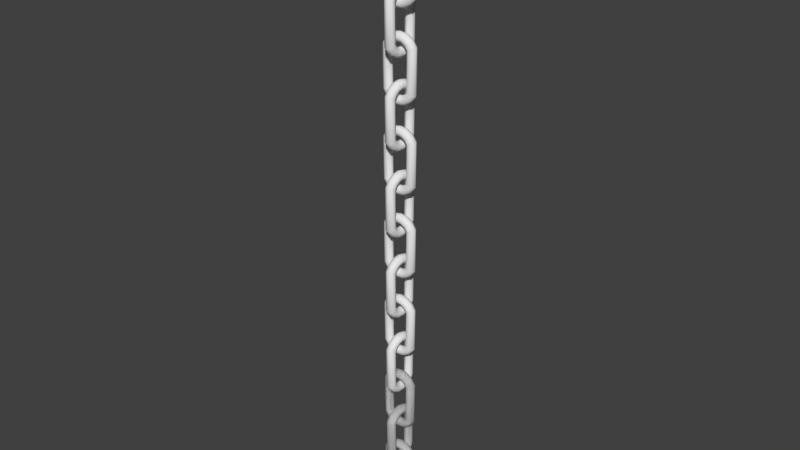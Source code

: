 # Source: Chain.blend  (saved by Blender 2.79.0; exported with 4.5.12 LTS)
import bpy
from mathutils import Matrix  # noqa: F401  (used for matrix-valued properties, if any)

bpy.ops.wm.read_factory_settings(use_empty=True)
scene = bpy.context.scene
scene.name = 'Scene'

# ---- collections
col_collection_1 = bpy.data.collections.new('Collection 1'); scene.collection.children.link(col_collection_1)

# ---- world
world_world = bpy.data.worlds.new('World'); scene.world = world_world
world_world.color = (0.05088, 0.05088, 0.05088)
world_world.use_sun_shadow = False
world_world.sun_shadow_jitter_overblur = 0.0
world_world.cycles.sampling_method = 'MANUAL'

# ---- meshes
me_circle_017 = bpy.data.meshes.new('Circle.017')
me_circle_017.from_pydata([(0.1386, 0.05, -0.2074), (0.1059, 0.03536, -0.1939), (0.09239, -2.186e-09, -0.1883), (0.1059, -0.03536, -0.1939), (0.1386, -0.05, -0.2074), (0.1712, -0.03536, -0.2209), (0.1848, 5.962e-10, -0.2265), (0.1712, 0.03536, -0.2209), (0.1061, 0.05, -0.2561), (0.08107, 0.03536, -0.2311), (0.07071, -2.186e-09, -0.2207), (0.08107, -0.03536, -0.2311), (0.1061, -0.05, -0.2561), (0.1311, -0.03536, -0.2811), (0.1414, 5.962e-10, -0.2914), (0.1311, 0.03536, -0.2811), (0.0574, 0.05, -0.2886), (0.04387, 0.03536, -0.2559), (0.03827, -2.186e-09, -0.2424), (0.04387, -0.03536, -0.2559), (0.0574, -0.05, -0.2886), (0.07093, -0.03536, -0.3212), (0.07654, 5.962e-10, -0.3348), (0.07093, 0.03536, -0.3212), (-6.557e-09, 0.05, -0.3), (-5.011e-09, 0.03536, -0.2646), (-4.371e-09, -2.186e-09, -0.25), (-5.011e-09, -0.03536, -0.2646), (-6.557e-09, -0.05, -0.3), (-8.102e-09, -0.03536, -0.3354), (-8.742e-09, 5.962e-10, -0.35), (-8.102e-09, 0.03536, -0.3354), (-0.0574, 0.05, -0.2886), (-0.04387, 0.03536, -0.2559), (-0.03827, -2.186e-09, -0.2424), (-0.04387, -0.03536, -0.2559), (-0.0574, -0.05, -0.2886), (-0.07093, -0.03536, -0.3212), (-0.07654, 5.962e-10, -0.3348), (-0.07093, 0.03536, -0.3212), (-0.1061, 0.05, -0.2561), (-0.08107, 0.03536, -0.2311), (-0.07071, -2.186e-09, -0.2207), (-0.08107, -0.03536, -0.2311), (-0.1061, -0.05, -0.2561), (-0.1311, -0.03536, -0.2811), (-0.1414, 5.962e-10, -0.2914), (-0.1311, 0.03536, -0.2811), (-0.1386, 0.05, -0.2074), (-0.1059, 0.03536, -0.1939), (-0.09239, -2.186e-09, -0.1883), (-0.1059, -0.03536, -0.1939), (-0.1386, -0.05, -0.2074), (-0.1712, -0.03536, -0.2209), (-0.1848, 5.962e-10, -0.2265), (-0.1712, 0.03536, -0.2209), (-0.1386, 0.05, 0.2074), (-0.1059, 0.03536, 0.1939), (-0.09239, -2.186e-09, 0.1883), (-0.1059, -0.03536, 0.1939), (-0.1386, -0.05, 0.2074), (-0.1712, -0.03536, 0.2209), (-0.1848, 5.962e-10, 0.2265), (-0.1712, 0.03536, 0.2209), (-0.1061, 0.05, 0.2561), (-0.08107, 0.03536, 0.2311), (-0.07071, -2.186e-09, 0.2207), (-0.08107, -0.03536, 0.2311), (-0.1061, -0.05, 0.2561), (-0.1311, -0.03536, 0.2811), (-0.1414, 5.962e-10, 0.2914), (-0.1311, 0.03536, 0.2811), (-0.0574, 0.05, 0.2886), (-0.04387, 0.03536, 0.2559), (-0.03827, -2.186e-09, 0.2424), (-0.04387, -0.03536, 0.2559), (-0.0574, -0.05, 0.2886), (-0.07093, -0.03536, 0.3212), (-0.07654, 5.962e-10, 0.3348), (-0.07093, 0.03536, 0.3212), (1.789e-09, 0.05, 0.3), (1.367e-09, 0.03536, 0.2646), (1.192e-09, -2.186e-09, 0.25), (1.367e-09, -0.03536, 0.2646), (1.789e-09, -0.05, 0.3), (2.21e-09, -0.03536, 0.3354), (2.385e-09, 5.962e-10, 0.35), (2.21e-09, 0.03536, 0.3354), (0.0574, 0.05, 0.2886), (0.04387, 0.03536, 0.2559), (0.03827, -2.186e-09, 0.2424), (0.04387, -0.03536, 0.2559), (0.0574, -0.05, 0.2886), (0.07093, -0.03536, 0.3212), (0.07654, 5.962e-10, 0.3348), (0.07093, 0.03536, 0.3212), (0.1061, 0.05, 0.2561), (0.08107, 0.03536, 0.2311), (0.07071, -2.186e-09, 0.2207), (0.08107, -0.03536, 0.2311), (0.1061, -0.05, 0.2561), (0.1311, -0.03536, 0.2811), (0.1414, 5.962e-10, 0.2914), (0.1311, 0.03536, 0.2811), (0.1386, 0.05, 0.2074), (0.1059, 0.03536, 0.1939), (0.09239, -2.186e-09, 0.1883), (0.1059, -0.03536, 0.1939), (0.1386, -0.05, 0.2074), (0.1712, -0.03536, 0.2209), (0.1848, 5.962e-10, 0.2265), (0.1712, 0.03536, 0.2209)], [], [(106, 105, 1, 2), (1, 0, 8, 9), (9, 8, 16, 17), (17, 16, 24, 25), (25, 24, 32, 33), (33, 32, 40, 41), (41, 40, 48, 49), (49, 57, 58, 50), (57, 56, 64, 65), (65, 64, 72, 73), (73, 72, 80, 81), (81, 80, 88, 89), (89, 88, 96, 97), (97, 96, 104, 105), (107, 106, 2, 3), (2, 1, 9, 10), (10, 9, 17, 18), (18, 17, 25, 26), (26, 25, 33, 34), (34, 33, 41, 42), (42, 41, 49, 50), (50, 58, 59, 51), (58, 57, 65, 66), (66, 65, 73, 74), (74, 73, 81, 82), (82, 81, 89, 90), (90, 89, 97, 98), (98, 97, 105, 106), (108, 107, 3, 4), (3, 2, 10, 11), (11, 10, 18, 19), (19, 18, 26, 27), (27, 26, 34, 35), (35, 34, 42, 43), (43, 42, 50, 51), (51, 59, 60, 52), (59, 58, 66, 67), (67, 66, 74, 75), (75, 74, 82, 83), (83, 82, 90, 91), (91, 90, 98, 99), (99, 98, 106, 107), (109, 108, 4, 5), (4, 3, 11, 12), (12, 11, 19, 20), (20, 19, 27, 28), (28, 27, 35, 36), (36, 35, 43, 44), (44, 43, 51, 52), (52, 60, 61, 53), (60, 59, 67, 68), (68, 67, 75, 76), (76, 75, 83, 84), (84, 83, 91, 92), (92, 91, 99, 100), (100, 99, 107, 108), (110, 109, 5, 6), (5, 4, 12, 13), (13, 12, 20, 21), (21, 20, 28, 29), (29, 28, 36, 37), (37, 36, 44, 45), (45, 44, 52, 53), (53, 61, 62, 54), (61, 60, 68, 69), (69, 68, 76, 77), (77, 76, 84, 85), (85, 84, 92, 93), (93, 92, 100, 101), (101, 100, 108, 109), (111, 110, 6, 7), (6, 5, 13, 14), (14, 13, 21, 22), (22, 21, 29, 30), (30, 29, 37, 38), (38, 37, 45, 46), (46, 45, 53, 54), (54, 62, 63, 55), (62, 61, 69, 70), (70, 69, 77, 78), (78, 77, 85, 86), (86, 85, 93, 94), (94, 93, 101, 102), (102, 101, 109, 110), (104, 111, 7, 0), (7, 6, 14, 15), (15, 14, 22, 23), (23, 22, 30, 31), (31, 30, 38, 39), (39, 38, 46, 47), (47, 46, 54, 55), (55, 63, 56, 48), (63, 62, 70, 71), (71, 70, 78, 79), (79, 78, 86, 87), (87, 86, 94, 95), (95, 94, 102, 103), (103, 102, 110, 111), (48, 56, 57, 49), (0, 7, 15, 8), (8, 15, 23, 16), (16, 23, 31, 24), (24, 31, 39, 32), (32, 39, 47, 40), (40, 47, 55, 48), (56, 63, 71, 64), (64, 71, 79, 72), (72, 79, 87, 80), (80, 87, 95, 88), (88, 95, 103, 96), (96, 103, 111, 104), (105, 104, 0, 1)])
me_circle_017.polygons.foreach_set('use_smooth', [True] * 112)
me_circle_017.use_remesh_preserve_volume = False
me_circle_017.use_remesh_preserve_attributes = False
me_circle_017.use_mirror_vertex_groups = False
me_circle_017.update()
me_circle_016 = bpy.data.meshes.new('Circle.016')
me_circle_016.from_pydata([(0.1386, 0.05, -0.2074), (0.1059, 0.03536, -0.1939), (0.09239, -2.186e-09, -0.1883), (0.1059, -0.03536, -0.1939), (0.1386, -0.05, -0.2074), (0.1712, -0.03536, -0.2209), (0.1848, 5.962e-10, -0.2265), (0.1712, 0.03536, -0.2209), (0.1061, 0.05, -0.2561), (0.08107, 0.03536, -0.2311), (0.07071, -2.186e-09, -0.2207), (0.08107, -0.03536, -0.2311), (0.1061, -0.05, -0.2561), (0.1311, -0.03536, -0.2811), (0.1414, 5.962e-10, -0.2914), (0.1311, 0.03536, -0.2811), (0.0574, 0.05, -0.2886), (0.04387, 0.03536, -0.2559), (0.03827, -2.186e-09, -0.2424), (0.04387, -0.03536, -0.2559), (0.0574, -0.05, -0.2886), (0.07093, -0.03536, -0.3212), (0.07654, 5.962e-10, -0.3348), (0.07093, 0.03536, -0.3212), (-6.557e-09, 0.05, -0.3), (-5.011e-09, 0.03536, -0.2646), (-4.371e-09, -2.186e-09, -0.25), (-5.011e-09, -0.03536, -0.2646), (-6.557e-09, -0.05, -0.3), (-8.102e-09, -0.03536, -0.3354), (-8.742e-09, 5.962e-10, -0.35), (-8.102e-09, 0.03536, -0.3354), (-0.0574, 0.05, -0.2886), (-0.04387, 0.03536, -0.2559), (-0.03827, -2.186e-09, -0.2424), (-0.04387, -0.03536, -0.2559), (-0.0574, -0.05, -0.2886), (-0.07093, -0.03536, -0.3212), (-0.07654, 5.962e-10, -0.3348), (-0.07093, 0.03536, -0.3212), (-0.1061, 0.05, -0.2561), (-0.08107, 0.03536, -0.2311), (-0.07071, -2.186e-09, -0.2207), (-0.08107, -0.03536, -0.2311), (-0.1061, -0.05, -0.2561), (-0.1311, -0.03536, -0.2811), (-0.1414, 5.962e-10, -0.2914), (-0.1311, 0.03536, -0.2811), (-0.1386, 0.05, -0.2074), (-0.1059, 0.03536, -0.1939), (-0.09239, -2.186e-09, -0.1883), (-0.1059, -0.03536, -0.1939), (-0.1386, -0.05, -0.2074), (-0.1712, -0.03536, -0.2209), (-0.1848, 5.962e-10, -0.2265), (-0.1712, 0.03536, -0.2209), (-0.1386, 0.05, 0.2074), (-0.1059, 0.03536, 0.1939), (-0.09239, -2.186e-09, 0.1883), (-0.1059, -0.03536, 0.1939), (-0.1386, -0.05, 0.2074), (-0.1712, -0.03536, 0.2209), (-0.1848, 5.962e-10, 0.2265), (-0.1712, 0.03536, 0.2209), (-0.1061, 0.05, 0.2561), (-0.08107, 0.03536, 0.2311), (-0.07071, -2.186e-09, 0.2207), (-0.08107, -0.03536, 0.2311), (-0.1061, -0.05, 0.2561), (-0.1311, -0.03536, 0.2811), (-0.1414, 5.962e-10, 0.2914), (-0.1311, 0.03536, 0.2811), (-0.0574, 0.05, 0.2886), (-0.04387, 0.03536, 0.2559), (-0.03827, -2.186e-09, 0.2424), (-0.04387, -0.03536, 0.2559), (-0.0574, -0.05, 0.2886), (-0.07093, -0.03536, 0.3212), (-0.07654, 5.962e-10, 0.3348), (-0.07093, 0.03536, 0.3212), (1.789e-09, 0.05, 0.3), (1.367e-09, 0.03536, 0.2646), (1.192e-09, -2.186e-09, 0.25), (1.367e-09, -0.03536, 0.2646), (1.789e-09, -0.05, 0.3), (2.21e-09, -0.03536, 0.3354), (2.385e-09, 5.962e-10, 0.35), (2.21e-09, 0.03536, 0.3354), (0.0574, 0.05, 0.2886), (0.04387, 0.03536, 0.2559), (0.03827, -2.186e-09, 0.2424), (0.04387, -0.03536, 0.2559), (0.0574, -0.05, 0.2886), (0.07093, -0.03536, 0.3212), (0.07654, 5.962e-10, 0.3348), (0.07093, 0.03536, 0.3212), (0.1061, 0.05, 0.2561), (0.08107, 0.03536, 0.2311), (0.07071, -2.186e-09, 0.2207), (0.08107, -0.03536, 0.2311), (0.1061, -0.05, 0.2561), (0.1311, -0.03536, 0.2811), (0.1414, 5.962e-10, 0.2914), (0.1311, 0.03536, 0.2811), (0.1386, 0.05, 0.2074), (0.1059, 0.03536, 0.1939), (0.09239, -2.186e-09, 0.1883), (0.1059, -0.03536, 0.1939), (0.1386, -0.05, 0.2074), (0.1712, -0.03536, 0.2209), (0.1848, 5.962e-10, 0.2265), (0.1712, 0.03536, 0.2209)], [], [(106, 105, 1, 2), (1, 0, 8, 9), (9, 8, 16, 17), (17, 16, 24, 25), (25, 24, 32, 33), (33, 32, 40, 41), (41, 40, 48, 49), (49, 57, 58, 50), (57, 56, 64, 65), (65, 64, 72, 73), (73, 72, 80, 81), (81, 80, 88, 89), (89, 88, 96, 97), (97, 96, 104, 105), (107, 106, 2, 3), (2, 1, 9, 10), (10, 9, 17, 18), (18, 17, 25, 26), (26, 25, 33, 34), (34, 33, 41, 42), (42, 41, 49, 50), (50, 58, 59, 51), (58, 57, 65, 66), (66, 65, 73, 74), (74, 73, 81, 82), (82, 81, 89, 90), (90, 89, 97, 98), (98, 97, 105, 106), (108, 107, 3, 4), (3, 2, 10, 11), (11, 10, 18, 19), (19, 18, 26, 27), (27, 26, 34, 35), (35, 34, 42, 43), (43, 42, 50, 51), (51, 59, 60, 52), (59, 58, 66, 67), (67, 66, 74, 75), (75, 74, 82, 83), (83, 82, 90, 91), (91, 90, 98, 99), (99, 98, 106, 107), (109, 108, 4, 5), (4, 3, 11, 12), (12, 11, 19, 20), (20, 19, 27, 28), (28, 27, 35, 36), (36, 35, 43, 44), (44, 43, 51, 52), (52, 60, 61, 53), (60, 59, 67, 68), (68, 67, 75, 76), (76, 75, 83, 84), (84, 83, 91, 92), (92, 91, 99, 100), (100, 99, 107, 108), (110, 109, 5, 6), (5, 4, 12, 13), (13, 12, 20, 21), (21, 20, 28, 29), (29, 28, 36, 37), (37, 36, 44, 45), (45, 44, 52, 53), (53, 61, 62, 54), (61, 60, 68, 69), (69, 68, 76, 77), (77, 76, 84, 85), (85, 84, 92, 93), (93, 92, 100, 101), (101, 100, 108, 109), (111, 110, 6, 7), (6, 5, 13, 14), (14, 13, 21, 22), (22, 21, 29, 30), (30, 29, 37, 38), (38, 37, 45, 46), (46, 45, 53, 54), (54, 62, 63, 55), (62, 61, 69, 70), (70, 69, 77, 78), (78, 77, 85, 86), (86, 85, 93, 94), (94, 93, 101, 102), (102, 101, 109, 110), (104, 111, 7, 0), (7, 6, 14, 15), (15, 14, 22, 23), (23, 22, 30, 31), (31, 30, 38, 39), (39, 38, 46, 47), (47, 46, 54, 55), (55, 63, 56, 48), (63, 62, 70, 71), (71, 70, 78, 79), (79, 78, 86, 87), (87, 86, 94, 95), (95, 94, 102, 103), (103, 102, 110, 111), (48, 56, 57, 49), (0, 7, 15, 8), (8, 15, 23, 16), (16, 23, 31, 24), (24, 31, 39, 32), (32, 39, 47, 40), (40, 47, 55, 48), (56, 63, 71, 64), (64, 71, 79, 72), (72, 79, 87, 80), (80, 87, 95, 88), (88, 95, 103, 96), (96, 103, 111, 104), (105, 104, 0, 1)])
me_circle_016.polygons.foreach_set('use_smooth', [True] * 112)
me_circle_016.use_remesh_preserve_volume = False
me_circle_016.use_remesh_preserve_attributes = False
me_circle_016.use_mirror_vertex_groups = False
me_circle_016.update()
me_circle_015 = bpy.data.meshes.new('Circle.015')
me_circle_015.from_pydata([(0.1386, 0.05, -0.2074), (0.1059, 0.03536, -0.1939), (0.09239, -2.186e-09, -0.1883), (0.1059, -0.03536, -0.1939), (0.1386, -0.05, -0.2074), (0.1712, -0.03536, -0.2209), (0.1848, 5.962e-10, -0.2265), (0.1712, 0.03536, -0.2209), (0.1061, 0.05, -0.2561), (0.08107, 0.03536, -0.2311), (0.07071, -2.186e-09, -0.2207), (0.08107, -0.03536, -0.2311), (0.1061, -0.05, -0.2561), (0.1311, -0.03536, -0.2811), (0.1414, 5.962e-10, -0.2914), (0.1311, 0.03536, -0.2811), (0.0574, 0.05, -0.2886), (0.04387, 0.03536, -0.2559), (0.03827, -2.186e-09, -0.2424), (0.04387, -0.03536, -0.2559), (0.0574, -0.05, -0.2886), (0.07093, -0.03536, -0.3212), (0.07654, 5.962e-10, -0.3348), (0.07093, 0.03536, -0.3212), (-6.557e-09, 0.05, -0.3), (-5.011e-09, 0.03536, -0.2646), (-4.371e-09, -2.186e-09, -0.25), (-5.011e-09, -0.03536, -0.2646), (-6.557e-09, -0.05, -0.3), (-8.102e-09, -0.03536, -0.3354), (-8.742e-09, 5.962e-10, -0.35), (-8.102e-09, 0.03536, -0.3354), (-0.0574, 0.05, -0.2886), (-0.04387, 0.03536, -0.2559), (-0.03827, -2.186e-09, -0.2424), (-0.04387, -0.03536, -0.2559), (-0.0574, -0.05, -0.2886), (-0.07093, -0.03536, -0.3212), (-0.07654, 5.962e-10, -0.3348), (-0.07093, 0.03536, -0.3212), (-0.1061, 0.05, -0.2561), (-0.08107, 0.03536, -0.2311), (-0.07071, -2.186e-09, -0.2207), (-0.08107, -0.03536, -0.2311), (-0.1061, -0.05, -0.2561), (-0.1311, -0.03536, -0.2811), (-0.1414, 5.962e-10, -0.2914), (-0.1311, 0.03536, -0.2811), (-0.1386, 0.05, -0.2074), (-0.1059, 0.03536, -0.1939), (-0.09239, -2.186e-09, -0.1883), (-0.1059, -0.03536, -0.1939), (-0.1386, -0.05, -0.2074), (-0.1712, -0.03536, -0.2209), (-0.1848, 5.962e-10, -0.2265), (-0.1712, 0.03536, -0.2209), (-0.1386, 0.05, 0.2074), (-0.1059, 0.03536, 0.1939), (-0.09239, -2.186e-09, 0.1883), (-0.1059, -0.03536, 0.1939), (-0.1386, -0.05, 0.2074), (-0.1712, -0.03536, 0.2209), (-0.1848, 5.962e-10, 0.2265), (-0.1712, 0.03536, 0.2209), (-0.1061, 0.05, 0.2561), (-0.08107, 0.03536, 0.2311), (-0.07071, -2.186e-09, 0.2207), (-0.08107, -0.03536, 0.2311), (-0.1061, -0.05, 0.2561), (-0.1311, -0.03536, 0.2811), (-0.1414, 5.962e-10, 0.2914), (-0.1311, 0.03536, 0.2811), (-0.0574, 0.05, 0.2886), (-0.04387, 0.03536, 0.2559), (-0.03827, -2.186e-09, 0.2424), (-0.04387, -0.03536, 0.2559), (-0.0574, -0.05, 0.2886), (-0.07093, -0.03536, 0.3212), (-0.07654, 5.962e-10, 0.3348), (-0.07093, 0.03536, 0.3212), (1.789e-09, 0.05, 0.3), (1.367e-09, 0.03536, 0.2646), (1.192e-09, -2.186e-09, 0.25), (1.367e-09, -0.03536, 0.2646), (1.789e-09, -0.05, 0.3), (2.21e-09, -0.03536, 0.3354), (2.385e-09, 5.962e-10, 0.35), (2.21e-09, 0.03536, 0.3354), (0.0574, 0.05, 0.2886), (0.04387, 0.03536, 0.2559), (0.03827, -2.186e-09, 0.2424), (0.04387, -0.03536, 0.2559), (0.0574, -0.05, 0.2886), (0.07093, -0.03536, 0.3212), (0.07654, 5.962e-10, 0.3348), (0.07093, 0.03536, 0.3212), (0.1061, 0.05, 0.2561), (0.08107, 0.03536, 0.2311), (0.07071, -2.186e-09, 0.2207), (0.08107, -0.03536, 0.2311), (0.1061, -0.05, 0.2561), (0.1311, -0.03536, 0.2811), (0.1414, 5.962e-10, 0.2914), (0.1311, 0.03536, 0.2811), (0.1386, 0.05, 0.2074), (0.1059, 0.03536, 0.1939), (0.09239, -2.186e-09, 0.1883), (0.1059, -0.03536, 0.1939), (0.1386, -0.05, 0.2074), (0.1712, -0.03536, 0.2209), (0.1848, 5.962e-10, 0.2265), (0.1712, 0.03536, 0.2209)], [], [(106, 105, 1, 2), (1, 0, 8, 9), (9, 8, 16, 17), (17, 16, 24, 25), (25, 24, 32, 33), (33, 32, 40, 41), (41, 40, 48, 49), (49, 57, 58, 50), (57, 56, 64, 65), (65, 64, 72, 73), (73, 72, 80, 81), (81, 80, 88, 89), (89, 88, 96, 97), (97, 96, 104, 105), (107, 106, 2, 3), (2, 1, 9, 10), (10, 9, 17, 18), (18, 17, 25, 26), (26, 25, 33, 34), (34, 33, 41, 42), (42, 41, 49, 50), (50, 58, 59, 51), (58, 57, 65, 66), (66, 65, 73, 74), (74, 73, 81, 82), (82, 81, 89, 90), (90, 89, 97, 98), (98, 97, 105, 106), (108, 107, 3, 4), (3, 2, 10, 11), (11, 10, 18, 19), (19, 18, 26, 27), (27, 26, 34, 35), (35, 34, 42, 43), (43, 42, 50, 51), (51, 59, 60, 52), (59, 58, 66, 67), (67, 66, 74, 75), (75, 74, 82, 83), (83, 82, 90, 91), (91, 90, 98, 99), (99, 98, 106, 107), (109, 108, 4, 5), (4, 3, 11, 12), (12, 11, 19, 20), (20, 19, 27, 28), (28, 27, 35, 36), (36, 35, 43, 44), (44, 43, 51, 52), (52, 60, 61, 53), (60, 59, 67, 68), (68, 67, 75, 76), (76, 75, 83, 84), (84, 83, 91, 92), (92, 91, 99, 100), (100, 99, 107, 108), (110, 109, 5, 6), (5, 4, 12, 13), (13, 12, 20, 21), (21, 20, 28, 29), (29, 28, 36, 37), (37, 36, 44, 45), (45, 44, 52, 53), (53, 61, 62, 54), (61, 60, 68, 69), (69, 68, 76, 77), (77, 76, 84, 85), (85, 84, 92, 93), (93, 92, 100, 101), (101, 100, 108, 109), (111, 110, 6, 7), (6, 5, 13, 14), (14, 13, 21, 22), (22, 21, 29, 30), (30, 29, 37, 38), (38, 37, 45, 46), (46, 45, 53, 54), (54, 62, 63, 55), (62, 61, 69, 70), (70, 69, 77, 78), (78, 77, 85, 86), (86, 85, 93, 94), (94, 93, 101, 102), (102, 101, 109, 110), (104, 111, 7, 0), (7, 6, 14, 15), (15, 14, 22, 23), (23, 22, 30, 31), (31, 30, 38, 39), (39, 38, 46, 47), (47, 46, 54, 55), (55, 63, 56, 48), (63, 62, 70, 71), (71, 70, 78, 79), (79, 78, 86, 87), (87, 86, 94, 95), (95, 94, 102, 103), (103, 102, 110, 111), (48, 56, 57, 49), (0, 7, 15, 8), (8, 15, 23, 16), (16, 23, 31, 24), (24, 31, 39, 32), (32, 39, 47, 40), (40, 47, 55, 48), (56, 63, 71, 64), (64, 71, 79, 72), (72, 79, 87, 80), (80, 87, 95, 88), (88, 95, 103, 96), (96, 103, 111, 104), (105, 104, 0, 1)])
me_circle_015.polygons.foreach_set('use_smooth', [True] * 112)
me_circle_015.use_remesh_preserve_volume = False
me_circle_015.use_remesh_preserve_attributes = False
me_circle_015.use_mirror_vertex_groups = False
me_circle_015.update()
me_circle_014 = bpy.data.meshes.new('Circle.014')
me_circle_014.from_pydata([(0.1386, 0.05, -0.2074), (0.1059, 0.03536, -0.1939), (0.09239, -2.186e-09, -0.1883), (0.1059, -0.03536, -0.1939), (0.1386, -0.05, -0.2074), (0.1712, -0.03536, -0.2209), (0.1848, 5.962e-10, -0.2265), (0.1712, 0.03536, -0.2209), (0.1061, 0.05, -0.2561), (0.08107, 0.03536, -0.2311), (0.07071, -2.186e-09, -0.2207), (0.08107, -0.03536, -0.2311), (0.1061, -0.05, -0.2561), (0.1311, -0.03536, -0.2811), (0.1414, 5.962e-10, -0.2914), (0.1311, 0.03536, -0.2811), (0.0574, 0.05, -0.2886), (0.04387, 0.03536, -0.2559), (0.03827, -2.186e-09, -0.2424), (0.04387, -0.03536, -0.2559), (0.0574, -0.05, -0.2886), (0.07093, -0.03536, -0.3212), (0.07654, 5.962e-10, -0.3348), (0.07093, 0.03536, -0.3212), (-6.557e-09, 0.05, -0.3), (-5.011e-09, 0.03536, -0.2646), (-4.371e-09, -2.186e-09, -0.25), (-5.011e-09, -0.03536, -0.2646), (-6.557e-09, -0.05, -0.3), (-8.102e-09, -0.03536, -0.3354), (-8.742e-09, 5.962e-10, -0.35), (-8.102e-09, 0.03536, -0.3354), (-0.0574, 0.05, -0.2886), (-0.04387, 0.03536, -0.2559), (-0.03827, -2.186e-09, -0.2424), (-0.04387, -0.03536, -0.2559), (-0.0574, -0.05, -0.2886), (-0.07093, -0.03536, -0.3212), (-0.07654, 5.962e-10, -0.3348), (-0.07093, 0.03536, -0.3212), (-0.1061, 0.05, -0.2561), (-0.08107, 0.03536, -0.2311), (-0.07071, -2.186e-09, -0.2207), (-0.08107, -0.03536, -0.2311), (-0.1061, -0.05, -0.2561), (-0.1311, -0.03536, -0.2811), (-0.1414, 5.962e-10, -0.2914), (-0.1311, 0.03536, -0.2811), (-0.1386, 0.05, -0.2074), (-0.1059, 0.03536, -0.1939), (-0.09239, -2.186e-09, -0.1883), (-0.1059, -0.03536, -0.1939), (-0.1386, -0.05, -0.2074), (-0.1712, -0.03536, -0.2209), (-0.1848, 5.962e-10, -0.2265), (-0.1712, 0.03536, -0.2209), (-0.1386, 0.05, 0.2074), (-0.1059, 0.03536, 0.1939), (-0.09239, -2.186e-09, 0.1883), (-0.1059, -0.03536, 0.1939), (-0.1386, -0.05, 0.2074), (-0.1712, -0.03536, 0.2209), (-0.1848, 5.962e-10, 0.2265), (-0.1712, 0.03536, 0.2209), (-0.1061, 0.05, 0.2561), (-0.08107, 0.03536, 0.2311), (-0.07071, -2.186e-09, 0.2207), (-0.08107, -0.03536, 0.2311), (-0.1061, -0.05, 0.2561), (-0.1311, -0.03536, 0.2811), (-0.1414, 5.962e-10, 0.2914), (-0.1311, 0.03536, 0.2811), (-0.0574, 0.05, 0.2886), (-0.04387, 0.03536, 0.2559), (-0.03827, -2.186e-09, 0.2424), (-0.04387, -0.03536, 0.2559), (-0.0574, -0.05, 0.2886), (-0.07093, -0.03536, 0.3212), (-0.07654, 5.962e-10, 0.3348), (-0.07093, 0.03536, 0.3212), (1.789e-09, 0.05, 0.3), (1.367e-09, 0.03536, 0.2646), (1.192e-09, -2.186e-09, 0.25), (1.367e-09, -0.03536, 0.2646), (1.789e-09, -0.05, 0.3), (2.21e-09, -0.03536, 0.3354), (2.385e-09, 5.962e-10, 0.35), (2.21e-09, 0.03536, 0.3354), (0.0574, 0.05, 0.2886), (0.04387, 0.03536, 0.2559), (0.03827, -2.186e-09, 0.2424), (0.04387, -0.03536, 0.2559), (0.0574, -0.05, 0.2886), (0.07093, -0.03536, 0.3212), (0.07654, 5.962e-10, 0.3348), (0.07093, 0.03536, 0.3212), (0.1061, 0.05, 0.2561), (0.08107, 0.03536, 0.2311), (0.07071, -2.186e-09, 0.2207), (0.08107, -0.03536, 0.2311), (0.1061, -0.05, 0.2561), (0.1311, -0.03536, 0.2811), (0.1414, 5.962e-10, 0.2914), (0.1311, 0.03536, 0.2811), (0.1386, 0.05, 0.2074), (0.1059, 0.03536, 0.1939), (0.09239, -2.186e-09, 0.1883), (0.1059, -0.03536, 0.1939), (0.1386, -0.05, 0.2074), (0.1712, -0.03536, 0.2209), (0.1848, 5.962e-10, 0.2265), (0.1712, 0.03536, 0.2209)], [], [(106, 105, 1, 2), (1, 0, 8, 9), (9, 8, 16, 17), (17, 16, 24, 25), (25, 24, 32, 33), (33, 32, 40, 41), (41, 40, 48, 49), (49, 57, 58, 50), (57, 56, 64, 65), (65, 64, 72, 73), (73, 72, 80, 81), (81, 80, 88, 89), (89, 88, 96, 97), (97, 96, 104, 105), (107, 106, 2, 3), (2, 1, 9, 10), (10, 9, 17, 18), (18, 17, 25, 26), (26, 25, 33, 34), (34, 33, 41, 42), (42, 41, 49, 50), (50, 58, 59, 51), (58, 57, 65, 66), (66, 65, 73, 74), (74, 73, 81, 82), (82, 81, 89, 90), (90, 89, 97, 98), (98, 97, 105, 106), (108, 107, 3, 4), (3, 2, 10, 11), (11, 10, 18, 19), (19, 18, 26, 27), (27, 26, 34, 35), (35, 34, 42, 43), (43, 42, 50, 51), (51, 59, 60, 52), (59, 58, 66, 67), (67, 66, 74, 75), (75, 74, 82, 83), (83, 82, 90, 91), (91, 90, 98, 99), (99, 98, 106, 107), (109, 108, 4, 5), (4, 3, 11, 12), (12, 11, 19, 20), (20, 19, 27, 28), (28, 27, 35, 36), (36, 35, 43, 44), (44, 43, 51, 52), (52, 60, 61, 53), (60, 59, 67, 68), (68, 67, 75, 76), (76, 75, 83, 84), (84, 83, 91, 92), (92, 91, 99, 100), (100, 99, 107, 108), (110, 109, 5, 6), (5, 4, 12, 13), (13, 12, 20, 21), (21, 20, 28, 29), (29, 28, 36, 37), (37, 36, 44, 45), (45, 44, 52, 53), (53, 61, 62, 54), (61, 60, 68, 69), (69, 68, 76, 77), (77, 76, 84, 85), (85, 84, 92, 93), (93, 92, 100, 101), (101, 100, 108, 109), (111, 110, 6, 7), (6, 5, 13, 14), (14, 13, 21, 22), (22, 21, 29, 30), (30, 29, 37, 38), (38, 37, 45, 46), (46, 45, 53, 54), (54, 62, 63, 55), (62, 61, 69, 70), (70, 69, 77, 78), (78, 77, 85, 86), (86, 85, 93, 94), (94, 93, 101, 102), (102, 101, 109, 110), (104, 111, 7, 0), (7, 6, 14, 15), (15, 14, 22, 23), (23, 22, 30, 31), (31, 30, 38, 39), (39, 38, 46, 47), (47, 46, 54, 55), (55, 63, 56, 48), (63, 62, 70, 71), (71, 70, 78, 79), (79, 78, 86, 87), (87, 86, 94, 95), (95, 94, 102, 103), (103, 102, 110, 111), (48, 56, 57, 49), (0, 7, 15, 8), (8, 15, 23, 16), (16, 23, 31, 24), (24, 31, 39, 32), (32, 39, 47, 40), (40, 47, 55, 48), (56, 63, 71, 64), (64, 71, 79, 72), (72, 79, 87, 80), (80, 87, 95, 88), (88, 95, 103, 96), (96, 103, 111, 104), (105, 104, 0, 1)])
me_circle_014.polygons.foreach_set('use_smooth', [True] * 112)
me_circle_014.use_remesh_preserve_volume = False
me_circle_014.use_remesh_preserve_attributes = False
me_circle_014.use_mirror_vertex_groups = False
me_circle_014.update()
me_circle_013 = bpy.data.meshes.new('Circle.013')
me_circle_013.from_pydata([(0.1386, 0.05, -0.2074), (0.1059, 0.03536, -0.1939), (0.09239, -2.186e-09, -0.1883), (0.1059, -0.03536, -0.1939), (0.1386, -0.05, -0.2074), (0.1712, -0.03536, -0.2209), (0.1848, 5.962e-10, -0.2265), (0.1712, 0.03536, -0.2209), (0.1061, 0.05, -0.2561), (0.08107, 0.03536, -0.2311), (0.07071, -2.186e-09, -0.2207), (0.08107, -0.03536, -0.2311), (0.1061, -0.05, -0.2561), (0.1311, -0.03536, -0.2811), (0.1414, 5.962e-10, -0.2914), (0.1311, 0.03536, -0.2811), (0.0574, 0.05, -0.2886), (0.04387, 0.03536, -0.2559), (0.03827, -2.186e-09, -0.2424), (0.04387, -0.03536, -0.2559), (0.0574, -0.05, -0.2886), (0.07093, -0.03536, -0.3212), (0.07654, 5.962e-10, -0.3348), (0.07093, 0.03536, -0.3212), (-6.557e-09, 0.05, -0.3), (-5.011e-09, 0.03536, -0.2646), (-4.371e-09, -2.186e-09, -0.25), (-5.011e-09, -0.03536, -0.2646), (-6.557e-09, -0.05, -0.3), (-8.102e-09, -0.03536, -0.3354), (-8.742e-09, 5.962e-10, -0.35), (-8.102e-09, 0.03536, -0.3354), (-0.0574, 0.05, -0.2886), (-0.04387, 0.03536, -0.2559), (-0.03827, -2.186e-09, -0.2424), (-0.04387, -0.03536, -0.2559), (-0.0574, -0.05, -0.2886), (-0.07093, -0.03536, -0.3212), (-0.07654, 5.962e-10, -0.3348), (-0.07093, 0.03536, -0.3212), (-0.1061, 0.05, -0.2561), (-0.08107, 0.03536, -0.2311), (-0.07071, -2.186e-09, -0.2207), (-0.08107, -0.03536, -0.2311), (-0.1061, -0.05, -0.2561), (-0.1311, -0.03536, -0.2811), (-0.1414, 5.962e-10, -0.2914), (-0.1311, 0.03536, -0.2811), (-0.1386, 0.05, -0.2074), (-0.1059, 0.03536, -0.1939), (-0.09239, -2.186e-09, -0.1883), (-0.1059, -0.03536, -0.1939), (-0.1386, -0.05, -0.2074), (-0.1712, -0.03536, -0.2209), (-0.1848, 5.962e-10, -0.2265), (-0.1712, 0.03536, -0.2209), (-0.1386, 0.05, 0.2074), (-0.1059, 0.03536, 0.1939), (-0.09239, -2.186e-09, 0.1883), (-0.1059, -0.03536, 0.1939), (-0.1386, -0.05, 0.2074), (-0.1712, -0.03536, 0.2209), (-0.1848, 5.962e-10, 0.2265), (-0.1712, 0.03536, 0.2209), (-0.1061, 0.05, 0.2561), (-0.08107, 0.03536, 0.2311), (-0.07071, -2.186e-09, 0.2207), (-0.08107, -0.03536, 0.2311), (-0.1061, -0.05, 0.2561), (-0.1311, -0.03536, 0.2811), (-0.1414, 5.962e-10, 0.2914), (-0.1311, 0.03536, 0.2811), (-0.0574, 0.05, 0.2886), (-0.04387, 0.03536, 0.2559), (-0.03827, -2.186e-09, 0.2424), (-0.04387, -0.03536, 0.2559), (-0.0574, -0.05, 0.2886), (-0.07093, -0.03536, 0.3212), (-0.07654, 5.962e-10, 0.3348), (-0.07093, 0.03536, 0.3212), (1.789e-09, 0.05, 0.3), (1.367e-09, 0.03536, 0.2646), (1.192e-09, -2.186e-09, 0.25), (1.367e-09, -0.03536, 0.2646), (1.789e-09, -0.05, 0.3), (2.21e-09, -0.03536, 0.3354), (2.385e-09, 5.962e-10, 0.35), (2.21e-09, 0.03536, 0.3354), (0.0574, 0.05, 0.2886), (0.04387, 0.03536, 0.2559), (0.03827, -2.186e-09, 0.2424), (0.04387, -0.03536, 0.2559), (0.0574, -0.05, 0.2886), (0.07093, -0.03536, 0.3212), (0.07654, 5.962e-10, 0.3348), (0.07093, 0.03536, 0.3212), (0.1061, 0.05, 0.2561), (0.08107, 0.03536, 0.2311), (0.07071, -2.186e-09, 0.2207), (0.08107, -0.03536, 0.2311), (0.1061, -0.05, 0.2561), (0.1311, -0.03536, 0.2811), (0.1414, 5.962e-10, 0.2914), (0.1311, 0.03536, 0.2811), (0.1386, 0.05, 0.2074), (0.1059, 0.03536, 0.1939), (0.09239, -2.186e-09, 0.1883), (0.1059, -0.03536, 0.1939), (0.1386, -0.05, 0.2074), (0.1712, -0.03536, 0.2209), (0.1848, 5.962e-10, 0.2265), (0.1712, 0.03536, 0.2209)], [], [(106, 105, 1, 2), (1, 0, 8, 9), (9, 8, 16, 17), (17, 16, 24, 25), (25, 24, 32, 33), (33, 32, 40, 41), (41, 40, 48, 49), (49, 57, 58, 50), (57, 56, 64, 65), (65, 64, 72, 73), (73, 72, 80, 81), (81, 80, 88, 89), (89, 88, 96, 97), (97, 96, 104, 105), (107, 106, 2, 3), (2, 1, 9, 10), (10, 9, 17, 18), (18, 17, 25, 26), (26, 25, 33, 34), (34, 33, 41, 42), (42, 41, 49, 50), (50, 58, 59, 51), (58, 57, 65, 66), (66, 65, 73, 74), (74, 73, 81, 82), (82, 81, 89, 90), (90, 89, 97, 98), (98, 97, 105, 106), (108, 107, 3, 4), (3, 2, 10, 11), (11, 10, 18, 19), (19, 18, 26, 27), (27, 26, 34, 35), (35, 34, 42, 43), (43, 42, 50, 51), (51, 59, 60, 52), (59, 58, 66, 67), (67, 66, 74, 75), (75, 74, 82, 83), (83, 82, 90, 91), (91, 90, 98, 99), (99, 98, 106, 107), (109, 108, 4, 5), (4, 3, 11, 12), (12, 11, 19, 20), (20, 19, 27, 28), (28, 27, 35, 36), (36, 35, 43, 44), (44, 43, 51, 52), (52, 60, 61, 53), (60, 59, 67, 68), (68, 67, 75, 76), (76, 75, 83, 84), (84, 83, 91, 92), (92, 91, 99, 100), (100, 99, 107, 108), (110, 109, 5, 6), (5, 4, 12, 13), (13, 12, 20, 21), (21, 20, 28, 29), (29, 28, 36, 37), (37, 36, 44, 45), (45, 44, 52, 53), (53, 61, 62, 54), (61, 60, 68, 69), (69, 68, 76, 77), (77, 76, 84, 85), (85, 84, 92, 93), (93, 92, 100, 101), (101, 100, 108, 109), (111, 110, 6, 7), (6, 5, 13, 14), (14, 13, 21, 22), (22, 21, 29, 30), (30, 29, 37, 38), (38, 37, 45, 46), (46, 45, 53, 54), (54, 62, 63, 55), (62, 61, 69, 70), (70, 69, 77, 78), (78, 77, 85, 86), (86, 85, 93, 94), (94, 93, 101, 102), (102, 101, 109, 110), (104, 111, 7, 0), (7, 6, 14, 15), (15, 14, 22, 23), (23, 22, 30, 31), (31, 30, 38, 39), (39, 38, 46, 47), (47, 46, 54, 55), (55, 63, 56, 48), (63, 62, 70, 71), (71, 70, 78, 79), (79, 78, 86, 87), (87, 86, 94, 95), (95, 94, 102, 103), (103, 102, 110, 111), (48, 56, 57, 49), (0, 7, 15, 8), (8, 15, 23, 16), (16, 23, 31, 24), (24, 31, 39, 32), (32, 39, 47, 40), (40, 47, 55, 48), (56, 63, 71, 64), (64, 71, 79, 72), (72, 79, 87, 80), (80, 87, 95, 88), (88, 95, 103, 96), (96, 103, 111, 104), (105, 104, 0, 1)])
me_circle_013.polygons.foreach_set('use_smooth', [True] * 112)
me_circle_013.use_remesh_preserve_volume = False
me_circle_013.use_remesh_preserve_attributes = False
me_circle_013.use_mirror_vertex_groups = False
me_circle_013.update()
me_circle_012 = bpy.data.meshes.new('Circle.012')
me_circle_012.from_pydata([(0.1386, 0.05, -0.2074), (0.1059, 0.03536, -0.1939), (0.09239, -2.186e-09, -0.1883), (0.1059, -0.03536, -0.1939), (0.1386, -0.05, -0.2074), (0.1712, -0.03536, -0.2209), (0.1848, 5.962e-10, -0.2265), (0.1712, 0.03536, -0.2209), (0.1061, 0.05, -0.2561), (0.08107, 0.03536, -0.2311), (0.07071, -2.186e-09, -0.2207), (0.08107, -0.03536, -0.2311), (0.1061, -0.05, -0.2561), (0.1311, -0.03536, -0.2811), (0.1414, 5.962e-10, -0.2914), (0.1311, 0.03536, -0.2811), (0.0574, 0.05, -0.2886), (0.04387, 0.03536, -0.2559), (0.03827, -2.186e-09, -0.2424), (0.04387, -0.03536, -0.2559), (0.0574, -0.05, -0.2886), (0.07093, -0.03536, -0.3212), (0.07654, 5.962e-10, -0.3348), (0.07093, 0.03536, -0.3212), (-6.557e-09, 0.05, -0.3), (-5.011e-09, 0.03536, -0.2646), (-4.371e-09, -2.186e-09, -0.25), (-5.011e-09, -0.03536, -0.2646), (-6.557e-09, -0.05, -0.3), (-8.102e-09, -0.03536, -0.3354), (-8.742e-09, 5.962e-10, -0.35), (-8.102e-09, 0.03536, -0.3354), (-0.0574, 0.05, -0.2886), (-0.04387, 0.03536, -0.2559), (-0.03827, -2.186e-09, -0.2424), (-0.04387, -0.03536, -0.2559), (-0.0574, -0.05, -0.2886), (-0.07093, -0.03536, -0.3212), (-0.07654, 5.962e-10, -0.3348), (-0.07093, 0.03536, -0.3212), (-0.1061, 0.05, -0.2561), (-0.08107, 0.03536, -0.2311), (-0.07071, -2.186e-09, -0.2207), (-0.08107, -0.03536, -0.2311), (-0.1061, -0.05, -0.2561), (-0.1311, -0.03536, -0.2811), (-0.1414, 5.962e-10, -0.2914), (-0.1311, 0.03536, -0.2811), (-0.1386, 0.05, -0.2074), (-0.1059, 0.03536, -0.1939), (-0.09239, -2.186e-09, -0.1883), (-0.1059, -0.03536, -0.1939), (-0.1386, -0.05, -0.2074), (-0.1712, -0.03536, -0.2209), (-0.1848, 5.962e-10, -0.2265), (-0.1712, 0.03536, -0.2209), (-0.1386, 0.05, 0.2074), (-0.1059, 0.03536, 0.1939), (-0.09239, -2.186e-09, 0.1883), (-0.1059, -0.03536, 0.1939), (-0.1386, -0.05, 0.2074), (-0.1712, -0.03536, 0.2209), (-0.1848, 5.962e-10, 0.2265), (-0.1712, 0.03536, 0.2209), (-0.1061, 0.05, 0.2561), (-0.08107, 0.03536, 0.2311), (-0.07071, -2.186e-09, 0.2207), (-0.08107, -0.03536, 0.2311), (-0.1061, -0.05, 0.2561), (-0.1311, -0.03536, 0.2811), (-0.1414, 5.962e-10, 0.2914), (-0.1311, 0.03536, 0.2811), (-0.0574, 0.05, 0.2886), (-0.04387, 0.03536, 0.2559), (-0.03827, -2.186e-09, 0.2424), (-0.04387, -0.03536, 0.2559), (-0.0574, -0.05, 0.2886), (-0.07093, -0.03536, 0.3212), (-0.07654, 5.962e-10, 0.3348), (-0.07093, 0.03536, 0.3212), (1.789e-09, 0.05, 0.3), (1.367e-09, 0.03536, 0.2646), (1.192e-09, -2.186e-09, 0.25), (1.367e-09, -0.03536, 0.2646), (1.789e-09, -0.05, 0.3), (2.21e-09, -0.03536, 0.3354), (2.385e-09, 5.962e-10, 0.35), (2.21e-09, 0.03536, 0.3354), (0.0574, 0.05, 0.2886), (0.04387, 0.03536, 0.2559), (0.03827, -2.186e-09, 0.2424), (0.04387, -0.03536, 0.2559), (0.0574, -0.05, 0.2886), (0.07093, -0.03536, 0.3212), (0.07654, 5.962e-10, 0.3348), (0.07093, 0.03536, 0.3212), (0.1061, 0.05, 0.2561), (0.08107, 0.03536, 0.2311), (0.07071, -2.186e-09, 0.2207), (0.08107, -0.03536, 0.2311), (0.1061, -0.05, 0.2561), (0.1311, -0.03536, 0.2811), (0.1414, 5.962e-10, 0.2914), (0.1311, 0.03536, 0.2811), (0.1386, 0.05, 0.2074), (0.1059, 0.03536, 0.1939), (0.09239, -2.186e-09, 0.1883), (0.1059, -0.03536, 0.1939), (0.1386, -0.05, 0.2074), (0.1712, -0.03536, 0.2209), (0.1848, 5.962e-10, 0.2265), (0.1712, 0.03536, 0.2209)], [], [(106, 105, 1, 2), (1, 0, 8, 9), (9, 8, 16, 17), (17, 16, 24, 25), (25, 24, 32, 33), (33, 32, 40, 41), (41, 40, 48, 49), (49, 57, 58, 50), (57, 56, 64, 65), (65, 64, 72, 73), (73, 72, 80, 81), (81, 80, 88, 89), (89, 88, 96, 97), (97, 96, 104, 105), (107, 106, 2, 3), (2, 1, 9, 10), (10, 9, 17, 18), (18, 17, 25, 26), (26, 25, 33, 34), (34, 33, 41, 42), (42, 41, 49, 50), (50, 58, 59, 51), (58, 57, 65, 66), (66, 65, 73, 74), (74, 73, 81, 82), (82, 81, 89, 90), (90, 89, 97, 98), (98, 97, 105, 106), (108, 107, 3, 4), (3, 2, 10, 11), (11, 10, 18, 19), (19, 18, 26, 27), (27, 26, 34, 35), (35, 34, 42, 43), (43, 42, 50, 51), (51, 59, 60, 52), (59, 58, 66, 67), (67, 66, 74, 75), (75, 74, 82, 83), (83, 82, 90, 91), (91, 90, 98, 99), (99, 98, 106, 107), (109, 108, 4, 5), (4, 3, 11, 12), (12, 11, 19, 20), (20, 19, 27, 28), (28, 27, 35, 36), (36, 35, 43, 44), (44, 43, 51, 52), (52, 60, 61, 53), (60, 59, 67, 68), (68, 67, 75, 76), (76, 75, 83, 84), (84, 83, 91, 92), (92, 91, 99, 100), (100, 99, 107, 108), (110, 109, 5, 6), (5, 4, 12, 13), (13, 12, 20, 21), (21, 20, 28, 29), (29, 28, 36, 37), (37, 36, 44, 45), (45, 44, 52, 53), (53, 61, 62, 54), (61, 60, 68, 69), (69, 68, 76, 77), (77, 76, 84, 85), (85, 84, 92, 93), (93, 92, 100, 101), (101, 100, 108, 109), (111, 110, 6, 7), (6, 5, 13, 14), (14, 13, 21, 22), (22, 21, 29, 30), (30, 29, 37, 38), (38, 37, 45, 46), (46, 45, 53, 54), (54, 62, 63, 55), (62, 61, 69, 70), (70, 69, 77, 78), (78, 77, 85, 86), (86, 85, 93, 94), (94, 93, 101, 102), (102, 101, 109, 110), (104, 111, 7, 0), (7, 6, 14, 15), (15, 14, 22, 23), (23, 22, 30, 31), (31, 30, 38, 39), (39, 38, 46, 47), (47, 46, 54, 55), (55, 63, 56, 48), (63, 62, 70, 71), (71, 70, 78, 79), (79, 78, 86, 87), (87, 86, 94, 95), (95, 94, 102, 103), (103, 102, 110, 111), (48, 56, 57, 49), (0, 7, 15, 8), (8, 15, 23, 16), (16, 23, 31, 24), (24, 31, 39, 32), (32, 39, 47, 40), (40, 47, 55, 48), (56, 63, 71, 64), (64, 71, 79, 72), (72, 79, 87, 80), (80, 87, 95, 88), (88, 95, 103, 96), (96, 103, 111, 104), (105, 104, 0, 1)])
me_circle_012.polygons.foreach_set('use_smooth', [True] * 112)
me_circle_012.use_remesh_preserve_volume = False
me_circle_012.use_remesh_preserve_attributes = False
me_circle_012.use_mirror_vertex_groups = False
me_circle_012.update()
me_circle_011 = bpy.data.meshes.new('Circle.011')
me_circle_011.from_pydata([(0.1386, 0.05, -0.2074), (0.1059, 0.03536, -0.1939), (0.09239, -2.186e-09, -0.1883), (0.1059, -0.03536, -0.1939), (0.1386, -0.05, -0.2074), (0.1712, -0.03536, -0.2209), (0.1848, 5.962e-10, -0.2265), (0.1712, 0.03536, -0.2209), (0.1061, 0.05, -0.2561), (0.08107, 0.03536, -0.2311), (0.07071, -2.186e-09, -0.2207), (0.08107, -0.03536, -0.2311), (0.1061, -0.05, -0.2561), (0.1311, -0.03536, -0.2811), (0.1414, 5.962e-10, -0.2914), (0.1311, 0.03536, -0.2811), (0.0574, 0.05, -0.2886), (0.04387, 0.03536, -0.2559), (0.03827, -2.186e-09, -0.2424), (0.04387, -0.03536, -0.2559), (0.0574, -0.05, -0.2886), (0.07093, -0.03536, -0.3212), (0.07654, 5.962e-10, -0.3348), (0.07093, 0.03536, -0.3212), (-6.557e-09, 0.05, -0.3), (-5.011e-09, 0.03536, -0.2646), (-4.371e-09, -2.186e-09, -0.25), (-5.011e-09, -0.03536, -0.2646), (-6.557e-09, -0.05, -0.3), (-8.102e-09, -0.03536, -0.3354), (-8.742e-09, 5.962e-10, -0.35), (-8.102e-09, 0.03536, -0.3354), (-0.0574, 0.05, -0.2886), (-0.04387, 0.03536, -0.2559), (-0.03827, -2.186e-09, -0.2424), (-0.04387, -0.03536, -0.2559), (-0.0574, -0.05, -0.2886), (-0.07093, -0.03536, -0.3212), (-0.07654, 5.962e-10, -0.3348), (-0.07093, 0.03536, -0.3212), (-0.1061, 0.05, -0.2561), (-0.08107, 0.03536, -0.2311), (-0.07071, -2.186e-09, -0.2207), (-0.08107, -0.03536, -0.2311), (-0.1061, -0.05, -0.2561), (-0.1311, -0.03536, -0.2811), (-0.1414, 5.962e-10, -0.2914), (-0.1311, 0.03536, -0.2811), (-0.1386, 0.05, -0.2074), (-0.1059, 0.03536, -0.1939), (-0.09239, -2.186e-09, -0.1883), (-0.1059, -0.03536, -0.1939), (-0.1386, -0.05, -0.2074), (-0.1712, -0.03536, -0.2209), (-0.1848, 5.962e-10, -0.2265), (-0.1712, 0.03536, -0.2209), (-0.1386, 0.05, 0.2074), (-0.1059, 0.03536, 0.1939), (-0.09239, -2.186e-09, 0.1883), (-0.1059, -0.03536, 0.1939), (-0.1386, -0.05, 0.2074), (-0.1712, -0.03536, 0.2209), (-0.1848, 5.962e-10, 0.2265), (-0.1712, 0.03536, 0.2209), (-0.1061, 0.05, 0.2561), (-0.08107, 0.03536, 0.2311), (-0.07071, -2.186e-09, 0.2207), (-0.08107, -0.03536, 0.2311), (-0.1061, -0.05, 0.2561), (-0.1311, -0.03536, 0.2811), (-0.1414, 5.962e-10, 0.2914), (-0.1311, 0.03536, 0.2811), (-0.0574, 0.05, 0.2886), (-0.04387, 0.03536, 0.2559), (-0.03827, -2.186e-09, 0.2424), (-0.04387, -0.03536, 0.2559), (-0.0574, -0.05, 0.2886), (-0.07093, -0.03536, 0.3212), (-0.07654, 5.962e-10, 0.3348), (-0.07093, 0.03536, 0.3212), (1.789e-09, 0.05, 0.3), (1.367e-09, 0.03536, 0.2646), (1.192e-09, -2.186e-09, 0.25), (1.367e-09, -0.03536, 0.2646), (1.789e-09, -0.05, 0.3), (2.21e-09, -0.03536, 0.3354), (2.385e-09, 5.962e-10, 0.35), (2.21e-09, 0.03536, 0.3354), (0.0574, 0.05, 0.2886), (0.04387, 0.03536, 0.2559), (0.03827, -2.186e-09, 0.2424), (0.04387, -0.03536, 0.2559), (0.0574, -0.05, 0.2886), (0.07093, -0.03536, 0.3212), (0.07654, 5.962e-10, 0.3348), (0.07093, 0.03536, 0.3212), (0.1061, 0.05, 0.2561), (0.08107, 0.03536, 0.2311), (0.07071, -2.186e-09, 0.2207), (0.08107, -0.03536, 0.2311), (0.1061, -0.05, 0.2561), (0.1311, -0.03536, 0.2811), (0.1414, 5.962e-10, 0.2914), (0.1311, 0.03536, 0.2811), (0.1386, 0.05, 0.2074), (0.1059, 0.03536, 0.1939), (0.09239, -2.186e-09, 0.1883), (0.1059, -0.03536, 0.1939), (0.1386, -0.05, 0.2074), (0.1712, -0.03536, 0.2209), (0.1848, 5.962e-10, 0.2265), (0.1712, 0.03536, 0.2209)], [], [(106, 105, 1, 2), (1, 0, 8, 9), (9, 8, 16, 17), (17, 16, 24, 25), (25, 24, 32, 33), (33, 32, 40, 41), (41, 40, 48, 49), (49, 57, 58, 50), (57, 56, 64, 65), (65, 64, 72, 73), (73, 72, 80, 81), (81, 80, 88, 89), (89, 88, 96, 97), (97, 96, 104, 105), (107, 106, 2, 3), (2, 1, 9, 10), (10, 9, 17, 18), (18, 17, 25, 26), (26, 25, 33, 34), (34, 33, 41, 42), (42, 41, 49, 50), (50, 58, 59, 51), (58, 57, 65, 66), (66, 65, 73, 74), (74, 73, 81, 82), (82, 81, 89, 90), (90, 89, 97, 98), (98, 97, 105, 106), (108, 107, 3, 4), (3, 2, 10, 11), (11, 10, 18, 19), (19, 18, 26, 27), (27, 26, 34, 35), (35, 34, 42, 43), (43, 42, 50, 51), (51, 59, 60, 52), (59, 58, 66, 67), (67, 66, 74, 75), (75, 74, 82, 83), (83, 82, 90, 91), (91, 90, 98, 99), (99, 98, 106, 107), (109, 108, 4, 5), (4, 3, 11, 12), (12, 11, 19, 20), (20, 19, 27, 28), (28, 27, 35, 36), (36, 35, 43, 44), (44, 43, 51, 52), (52, 60, 61, 53), (60, 59, 67, 68), (68, 67, 75, 76), (76, 75, 83, 84), (84, 83, 91, 92), (92, 91, 99, 100), (100, 99, 107, 108), (110, 109, 5, 6), (5, 4, 12, 13), (13, 12, 20, 21), (21, 20, 28, 29), (29, 28, 36, 37), (37, 36, 44, 45), (45, 44, 52, 53), (53, 61, 62, 54), (61, 60, 68, 69), (69, 68, 76, 77), (77, 76, 84, 85), (85, 84, 92, 93), (93, 92, 100, 101), (101, 100, 108, 109), (111, 110, 6, 7), (6, 5, 13, 14), (14, 13, 21, 22), (22, 21, 29, 30), (30, 29, 37, 38), (38, 37, 45, 46), (46, 45, 53, 54), (54, 62, 63, 55), (62, 61, 69, 70), (70, 69, 77, 78), (78, 77, 85, 86), (86, 85, 93, 94), (94, 93, 101, 102), (102, 101, 109, 110), (104, 111, 7, 0), (7, 6, 14, 15), (15, 14, 22, 23), (23, 22, 30, 31), (31, 30, 38, 39), (39, 38, 46, 47), (47, 46, 54, 55), (55, 63, 56, 48), (63, 62, 70, 71), (71, 70, 78, 79), (79, 78, 86, 87), (87, 86, 94, 95), (95, 94, 102, 103), (103, 102, 110, 111), (48, 56, 57, 49), (0, 7, 15, 8), (8, 15, 23, 16), (16, 23, 31, 24), (24, 31, 39, 32), (32, 39, 47, 40), (40, 47, 55, 48), (56, 63, 71, 64), (64, 71, 79, 72), (72, 79, 87, 80), (80, 87, 95, 88), (88, 95, 103, 96), (96, 103, 111, 104), (105, 104, 0, 1)])
me_circle_011.polygons.foreach_set('use_smooth', [True] * 112)
me_circle_011.use_remesh_preserve_volume = False
me_circle_011.use_remesh_preserve_attributes = False
me_circle_011.use_mirror_vertex_groups = False
me_circle_011.update()
me_circle_010 = bpy.data.meshes.new('Circle.010')
me_circle_010.from_pydata([(0.1386, 0.05, -0.2074), (0.1059, 0.03536, -0.1939), (0.09239, -2.186e-09, -0.1883), (0.1059, -0.03536, -0.1939), (0.1386, -0.05, -0.2074), (0.1712, -0.03536, -0.2209), (0.1848, 5.962e-10, -0.2265), (0.1712, 0.03536, -0.2209), (0.1061, 0.05, -0.2561), (0.08107, 0.03536, -0.2311), (0.07071, -2.186e-09, -0.2207), (0.08107, -0.03536, -0.2311), (0.1061, -0.05, -0.2561), (0.1311, -0.03536, -0.2811), (0.1414, 5.962e-10, -0.2914), (0.1311, 0.03536, -0.2811), (0.0574, 0.05, -0.2886), (0.04387, 0.03536, -0.2559), (0.03827, -2.186e-09, -0.2424), (0.04387, -0.03536, -0.2559), (0.0574, -0.05, -0.2886), (0.07093, -0.03536, -0.3212), (0.07654, 5.962e-10, -0.3348), (0.07093, 0.03536, -0.3212), (-6.557e-09, 0.05, -0.3), (-5.011e-09, 0.03536, -0.2646), (-4.371e-09, -2.186e-09, -0.25), (-5.011e-09, -0.03536, -0.2646), (-6.557e-09, -0.05, -0.3), (-8.102e-09, -0.03536, -0.3354), (-8.742e-09, 5.962e-10, -0.35), (-8.102e-09, 0.03536, -0.3354), (-0.0574, 0.05, -0.2886), (-0.04387, 0.03536, -0.2559), (-0.03827, -2.186e-09, -0.2424), (-0.04387, -0.03536, -0.2559), (-0.0574, -0.05, -0.2886), (-0.07093, -0.03536, -0.3212), (-0.07654, 5.962e-10, -0.3348), (-0.07093, 0.03536, -0.3212), (-0.1061, 0.05, -0.2561), (-0.08107, 0.03536, -0.2311), (-0.07071, -2.186e-09, -0.2207), (-0.08107, -0.03536, -0.2311), (-0.1061, -0.05, -0.2561), (-0.1311, -0.03536, -0.2811), (-0.1414, 5.962e-10, -0.2914), (-0.1311, 0.03536, -0.2811), (-0.1386, 0.05, -0.2074), (-0.1059, 0.03536, -0.1939), (-0.09239, -2.186e-09, -0.1883), (-0.1059, -0.03536, -0.1939), (-0.1386, -0.05, -0.2074), (-0.1712, -0.03536, -0.2209), (-0.1848, 5.962e-10, -0.2265), (-0.1712, 0.03536, -0.2209), (-0.1386, 0.05, 0.2074), (-0.1059, 0.03536, 0.1939), (-0.09239, -2.186e-09, 0.1883), (-0.1059, -0.03536, 0.1939), (-0.1386, -0.05, 0.2074), (-0.1712, -0.03536, 0.2209), (-0.1848, 5.962e-10, 0.2265), (-0.1712, 0.03536, 0.2209), (-0.1061, 0.05, 0.2561), (-0.08107, 0.03536, 0.2311), (-0.07071, -2.186e-09, 0.2207), (-0.08107, -0.03536, 0.2311), (-0.1061, -0.05, 0.2561), (-0.1311, -0.03536, 0.2811), (-0.1414, 5.962e-10, 0.2914), (-0.1311, 0.03536, 0.2811), (-0.0574, 0.05, 0.2886), (-0.04387, 0.03536, 0.2559), (-0.03827, -2.186e-09, 0.2424), (-0.04387, -0.03536, 0.2559), (-0.0574, -0.05, 0.2886), (-0.07093, -0.03536, 0.3212), (-0.07654, 5.962e-10, 0.3348), (-0.07093, 0.03536, 0.3212), (1.789e-09, 0.05, 0.3), (1.367e-09, 0.03536, 0.2646), (1.192e-09, -2.186e-09, 0.25), (1.367e-09, -0.03536, 0.2646), (1.789e-09, -0.05, 0.3), (2.21e-09, -0.03536, 0.3354), (2.385e-09, 5.962e-10, 0.35), (2.21e-09, 0.03536, 0.3354), (0.0574, 0.05, 0.2886), (0.04387, 0.03536, 0.2559), (0.03827, -2.186e-09, 0.2424), (0.04387, -0.03536, 0.2559), (0.0574, -0.05, 0.2886), (0.07093, -0.03536, 0.3212), (0.07654, 5.962e-10, 0.3348), (0.07093, 0.03536, 0.3212), (0.1061, 0.05, 0.2561), (0.08107, 0.03536, 0.2311), (0.07071, -2.186e-09, 0.2207), (0.08107, -0.03536, 0.2311), (0.1061, -0.05, 0.2561), (0.1311, -0.03536, 0.2811), (0.1414, 5.962e-10, 0.2914), (0.1311, 0.03536, 0.2811), (0.1386, 0.05, 0.2074), (0.1059, 0.03536, 0.1939), (0.09239, -2.186e-09, 0.1883), (0.1059, -0.03536, 0.1939), (0.1386, -0.05, 0.2074), (0.1712, -0.03536, 0.2209), (0.1848, 5.962e-10, 0.2265), (0.1712, 0.03536, 0.2209)], [], [(106, 105, 1, 2), (1, 0, 8, 9), (9, 8, 16, 17), (17, 16, 24, 25), (25, 24, 32, 33), (33, 32, 40, 41), (41, 40, 48, 49), (49, 57, 58, 50), (57, 56, 64, 65), (65, 64, 72, 73), (73, 72, 80, 81), (81, 80, 88, 89), (89, 88, 96, 97), (97, 96, 104, 105), (107, 106, 2, 3), (2, 1, 9, 10), (10, 9, 17, 18), (18, 17, 25, 26), (26, 25, 33, 34), (34, 33, 41, 42), (42, 41, 49, 50), (50, 58, 59, 51), (58, 57, 65, 66), (66, 65, 73, 74), (74, 73, 81, 82), (82, 81, 89, 90), (90, 89, 97, 98), (98, 97, 105, 106), (108, 107, 3, 4), (3, 2, 10, 11), (11, 10, 18, 19), (19, 18, 26, 27), (27, 26, 34, 35), (35, 34, 42, 43), (43, 42, 50, 51), (51, 59, 60, 52), (59, 58, 66, 67), (67, 66, 74, 75), (75, 74, 82, 83), (83, 82, 90, 91), (91, 90, 98, 99), (99, 98, 106, 107), (109, 108, 4, 5), (4, 3, 11, 12), (12, 11, 19, 20), (20, 19, 27, 28), (28, 27, 35, 36), (36, 35, 43, 44), (44, 43, 51, 52), (52, 60, 61, 53), (60, 59, 67, 68), (68, 67, 75, 76), (76, 75, 83, 84), (84, 83, 91, 92), (92, 91, 99, 100), (100, 99, 107, 108), (110, 109, 5, 6), (5, 4, 12, 13), (13, 12, 20, 21), (21, 20, 28, 29), (29, 28, 36, 37), (37, 36, 44, 45), (45, 44, 52, 53), (53, 61, 62, 54), (61, 60, 68, 69), (69, 68, 76, 77), (77, 76, 84, 85), (85, 84, 92, 93), (93, 92, 100, 101), (101, 100, 108, 109), (111, 110, 6, 7), (6, 5, 13, 14), (14, 13, 21, 22), (22, 21, 29, 30), (30, 29, 37, 38), (38, 37, 45, 46), (46, 45, 53, 54), (54, 62, 63, 55), (62, 61, 69, 70), (70, 69, 77, 78), (78, 77, 85, 86), (86, 85, 93, 94), (94, 93, 101, 102), (102, 101, 109, 110), (104, 111, 7, 0), (7, 6, 14, 15), (15, 14, 22, 23), (23, 22, 30, 31), (31, 30, 38, 39), (39, 38, 46, 47), (47, 46, 54, 55), (55, 63, 56, 48), (63, 62, 70, 71), (71, 70, 78, 79), (79, 78, 86, 87), (87, 86, 94, 95), (95, 94, 102, 103), (103, 102, 110, 111), (48, 56, 57, 49), (0, 7, 15, 8), (8, 15, 23, 16), (16, 23, 31, 24), (24, 31, 39, 32), (32, 39, 47, 40), (40, 47, 55, 48), (56, 63, 71, 64), (64, 71, 79, 72), (72, 79, 87, 80), (80, 87, 95, 88), (88, 95, 103, 96), (96, 103, 111, 104), (105, 104, 0, 1)])
me_circle_010.polygons.foreach_set('use_smooth', [True] * 112)
me_circle_010.use_remesh_preserve_volume = False
me_circle_010.use_remesh_preserve_attributes = False
me_circle_010.use_mirror_vertex_groups = False
me_circle_010.update()
me_circle_009 = bpy.data.meshes.new('Circle.009')
me_circle_009.from_pydata([(0.1386, 0.05, -0.2074), (0.1059, 0.03536, -0.1939), (0.09239, -2.186e-09, -0.1883), (0.1059, -0.03536, -0.1939), (0.1386, -0.05, -0.2074), (0.1712, -0.03536, -0.2209), (0.1848, 5.962e-10, -0.2265), (0.1712, 0.03536, -0.2209), (0.1061, 0.05, -0.2561), (0.08107, 0.03536, -0.2311), (0.07071, -2.186e-09, -0.2207), (0.08107, -0.03536, -0.2311), (0.1061, -0.05, -0.2561), (0.1311, -0.03536, -0.2811), (0.1414, 5.962e-10, -0.2914), (0.1311, 0.03536, -0.2811), (0.0574, 0.05, -0.2886), (0.04387, 0.03536, -0.2559), (0.03827, -2.186e-09, -0.2424), (0.04387, -0.03536, -0.2559), (0.0574, -0.05, -0.2886), (0.07093, -0.03536, -0.3212), (0.07654, 5.962e-10, -0.3348), (0.07093, 0.03536, -0.3212), (-6.557e-09, 0.05, -0.3), (-5.011e-09, 0.03536, -0.2646), (-4.371e-09, -2.186e-09, -0.25), (-5.011e-09, -0.03536, -0.2646), (-6.557e-09, -0.05, -0.3), (-8.102e-09, -0.03536, -0.3354), (-8.742e-09, 5.962e-10, -0.35), (-8.102e-09, 0.03536, -0.3354), (-0.0574, 0.05, -0.2886), (-0.04387, 0.03536, -0.2559), (-0.03827, -2.186e-09, -0.2424), (-0.04387, -0.03536, -0.2559), (-0.0574, -0.05, -0.2886), (-0.07093, -0.03536, -0.3212), (-0.07654, 5.962e-10, -0.3348), (-0.07093, 0.03536, -0.3212), (-0.1061, 0.05, -0.2561), (-0.08107, 0.03536, -0.2311), (-0.07071, -2.186e-09, -0.2207), (-0.08107, -0.03536, -0.2311), (-0.1061, -0.05, -0.2561), (-0.1311, -0.03536, -0.2811), (-0.1414, 5.962e-10, -0.2914), (-0.1311, 0.03536, -0.2811), (-0.1386, 0.05, -0.2074), (-0.1059, 0.03536, -0.1939), (-0.09239, -2.186e-09, -0.1883), (-0.1059, -0.03536, -0.1939), (-0.1386, -0.05, -0.2074), (-0.1712, -0.03536, -0.2209), (-0.1848, 5.962e-10, -0.2265), (-0.1712, 0.03536, -0.2209), (-0.1386, 0.05, 0.2074), (-0.1059, 0.03536, 0.1939), (-0.09239, -2.186e-09, 0.1883), (-0.1059, -0.03536, 0.1939), (-0.1386, -0.05, 0.2074), (-0.1712, -0.03536, 0.2209), (-0.1848, 5.962e-10, 0.2265), (-0.1712, 0.03536, 0.2209), (-0.1061, 0.05, 0.2561), (-0.08107, 0.03536, 0.2311), (-0.07071, -2.186e-09, 0.2207), (-0.08107, -0.03536, 0.2311), (-0.1061, -0.05, 0.2561), (-0.1311, -0.03536, 0.2811), (-0.1414, 5.962e-10, 0.2914), (-0.1311, 0.03536, 0.2811), (-0.0574, 0.05, 0.2886), (-0.04387, 0.03536, 0.2559), (-0.03827, -2.186e-09, 0.2424), (-0.04387, -0.03536, 0.2559), (-0.0574, -0.05, 0.2886), (-0.07093, -0.03536, 0.3212), (-0.07654, 5.962e-10, 0.3348), (-0.07093, 0.03536, 0.3212), (1.789e-09, 0.05, 0.3), (1.367e-09, 0.03536, 0.2646), (1.192e-09, -2.186e-09, 0.25), (1.367e-09, -0.03536, 0.2646), (1.789e-09, -0.05, 0.3), (2.21e-09, -0.03536, 0.3354), (2.385e-09, 5.962e-10, 0.35), (2.21e-09, 0.03536, 0.3354), (0.0574, 0.05, 0.2886), (0.04387, 0.03536, 0.2559), (0.03827, -2.186e-09, 0.2424), (0.04387, -0.03536, 0.2559), (0.0574, -0.05, 0.2886), (0.07093, -0.03536, 0.3212), (0.07654, 5.962e-10, 0.3348), (0.07093, 0.03536, 0.3212), (0.1061, 0.05, 0.2561), (0.08107, 0.03536, 0.2311), (0.07071, -2.186e-09, 0.2207), (0.08107, -0.03536, 0.2311), (0.1061, -0.05, 0.2561), (0.1311, -0.03536, 0.2811), (0.1414, 5.962e-10, 0.2914), (0.1311, 0.03536, 0.2811), (0.1386, 0.05, 0.2074), (0.1059, 0.03536, 0.1939), (0.09239, -2.186e-09, 0.1883), (0.1059, -0.03536, 0.1939), (0.1386, -0.05, 0.2074), (0.1712, -0.03536, 0.2209), (0.1848, 5.962e-10, 0.2265), (0.1712, 0.03536, 0.2209)], [], [(106, 105, 1, 2), (1, 0, 8, 9), (9, 8, 16, 17), (17, 16, 24, 25), (25, 24, 32, 33), (33, 32, 40, 41), (41, 40, 48, 49), (49, 57, 58, 50), (57, 56, 64, 65), (65, 64, 72, 73), (73, 72, 80, 81), (81, 80, 88, 89), (89, 88, 96, 97), (97, 96, 104, 105), (107, 106, 2, 3), (2, 1, 9, 10), (10, 9, 17, 18), (18, 17, 25, 26), (26, 25, 33, 34), (34, 33, 41, 42), (42, 41, 49, 50), (50, 58, 59, 51), (58, 57, 65, 66), (66, 65, 73, 74), (74, 73, 81, 82), (82, 81, 89, 90), (90, 89, 97, 98), (98, 97, 105, 106), (108, 107, 3, 4), (3, 2, 10, 11), (11, 10, 18, 19), (19, 18, 26, 27), (27, 26, 34, 35), (35, 34, 42, 43), (43, 42, 50, 51), (51, 59, 60, 52), (59, 58, 66, 67), (67, 66, 74, 75), (75, 74, 82, 83), (83, 82, 90, 91), (91, 90, 98, 99), (99, 98, 106, 107), (109, 108, 4, 5), (4, 3, 11, 12), (12, 11, 19, 20), (20, 19, 27, 28), (28, 27, 35, 36), (36, 35, 43, 44), (44, 43, 51, 52), (52, 60, 61, 53), (60, 59, 67, 68), (68, 67, 75, 76), (76, 75, 83, 84), (84, 83, 91, 92), (92, 91, 99, 100), (100, 99, 107, 108), (110, 109, 5, 6), (5, 4, 12, 13), (13, 12, 20, 21), (21, 20, 28, 29), (29, 28, 36, 37), (37, 36, 44, 45), (45, 44, 52, 53), (53, 61, 62, 54), (61, 60, 68, 69), (69, 68, 76, 77), (77, 76, 84, 85), (85, 84, 92, 93), (93, 92, 100, 101), (101, 100, 108, 109), (111, 110, 6, 7), (6, 5, 13, 14), (14, 13, 21, 22), (22, 21, 29, 30), (30, 29, 37, 38), (38, 37, 45, 46), (46, 45, 53, 54), (54, 62, 63, 55), (62, 61, 69, 70), (70, 69, 77, 78), (78, 77, 85, 86), (86, 85, 93, 94), (94, 93, 101, 102), (102, 101, 109, 110), (104, 111, 7, 0), (7, 6, 14, 15), (15, 14, 22, 23), (23, 22, 30, 31), (31, 30, 38, 39), (39, 38, 46, 47), (47, 46, 54, 55), (55, 63, 56, 48), (63, 62, 70, 71), (71, 70, 78, 79), (79, 78, 86, 87), (87, 86, 94, 95), (95, 94, 102, 103), (103, 102, 110, 111), (48, 56, 57, 49), (0, 7, 15, 8), (8, 15, 23, 16), (16, 23, 31, 24), (24, 31, 39, 32), (32, 39, 47, 40), (40, 47, 55, 48), (56, 63, 71, 64), (64, 71, 79, 72), (72, 79, 87, 80), (80, 87, 95, 88), (88, 95, 103, 96), (96, 103, 111, 104), (105, 104, 0, 1)])
me_circle_009.polygons.foreach_set('use_smooth', [True] * 112)
me_circle_009.use_remesh_preserve_volume = False
me_circle_009.use_remesh_preserve_attributes = False
me_circle_009.use_mirror_vertex_groups = False
me_circle_009.update()
me_circle_008 = bpy.data.meshes.new('Circle.008')
me_circle_008.from_pydata([(0.1386, 0.05, -0.2074), (0.1059, 0.03536, -0.1939), (0.09239, -2.186e-09, -0.1883), (0.1059, -0.03536, -0.1939), (0.1386, -0.05, -0.2074), (0.1712, -0.03536, -0.2209), (0.1848, 5.962e-10, -0.2265), (0.1712, 0.03536, -0.2209), (0.1061, 0.05, -0.2561), (0.08107, 0.03536, -0.2311), (0.07071, -2.186e-09, -0.2207), (0.08107, -0.03536, -0.2311), (0.1061, -0.05, -0.2561), (0.1311, -0.03536, -0.2811), (0.1414, 5.962e-10, -0.2914), (0.1311, 0.03536, -0.2811), (0.0574, 0.05, -0.2886), (0.04387, 0.03536, -0.2559), (0.03827, -2.186e-09, -0.2424), (0.04387, -0.03536, -0.2559), (0.0574, -0.05, -0.2886), (0.07093, -0.03536, -0.3212), (0.07654, 5.962e-10, -0.3348), (0.07093, 0.03536, -0.3212), (-6.557e-09, 0.05, -0.3), (-5.011e-09, 0.03536, -0.2646), (-4.371e-09, -2.186e-09, -0.25), (-5.011e-09, -0.03536, -0.2646), (-6.557e-09, -0.05, -0.3), (-8.102e-09, -0.03536, -0.3354), (-8.742e-09, 5.962e-10, -0.35), (-8.102e-09, 0.03536, -0.3354), (-0.0574, 0.05, -0.2886), (-0.04387, 0.03536, -0.2559), (-0.03827, -2.186e-09, -0.2424), (-0.04387, -0.03536, -0.2559), (-0.0574, -0.05, -0.2886), (-0.07093, -0.03536, -0.3212), (-0.07654, 5.962e-10, -0.3348), (-0.07093, 0.03536, -0.3212), (-0.1061, 0.05, -0.2561), (-0.08107, 0.03536, -0.2311), (-0.07071, -2.186e-09, -0.2207), (-0.08107, -0.03536, -0.2311), (-0.1061, -0.05, -0.2561), (-0.1311, -0.03536, -0.2811), (-0.1414, 5.962e-10, -0.2914), (-0.1311, 0.03536, -0.2811), (-0.1386, 0.05, -0.2074), (-0.1059, 0.03536, -0.1939), (-0.09239, -2.186e-09, -0.1883), (-0.1059, -0.03536, -0.1939), (-0.1386, -0.05, -0.2074), (-0.1712, -0.03536, -0.2209), (-0.1848, 5.962e-10, -0.2265), (-0.1712, 0.03536, -0.2209), (-0.1386, 0.05, 0.2074), (-0.1059, 0.03536, 0.1939), (-0.09239, -2.186e-09, 0.1883), (-0.1059, -0.03536, 0.1939), (-0.1386, -0.05, 0.2074), (-0.1712, -0.03536, 0.2209), (-0.1848, 5.962e-10, 0.2265), (-0.1712, 0.03536, 0.2209), (-0.1061, 0.05, 0.2561), (-0.08107, 0.03536, 0.2311), (-0.07071, -2.186e-09, 0.2207), (-0.08107, -0.03536, 0.2311), (-0.1061, -0.05, 0.2561), (-0.1311, -0.03536, 0.2811), (-0.1414, 5.962e-10, 0.2914), (-0.1311, 0.03536, 0.2811), (-0.0574, 0.05, 0.2886), (-0.04387, 0.03536, 0.2559), (-0.03827, -2.186e-09, 0.2424), (-0.04387, -0.03536, 0.2559), (-0.0574, -0.05, 0.2886), (-0.07093, -0.03536, 0.3212), (-0.07654, 5.962e-10, 0.3348), (-0.07093, 0.03536, 0.3212), (1.789e-09, 0.05, 0.3), (1.367e-09, 0.03536, 0.2646), (1.192e-09, -2.186e-09, 0.25), (1.367e-09, -0.03536, 0.2646), (1.789e-09, -0.05, 0.3), (2.21e-09, -0.03536, 0.3354), (2.385e-09, 5.962e-10, 0.35), (2.21e-09, 0.03536, 0.3354), (0.0574, 0.05, 0.2886), (0.04387, 0.03536, 0.2559), (0.03827, -2.186e-09, 0.2424), (0.04387, -0.03536, 0.2559), (0.0574, -0.05, 0.2886), (0.07093, -0.03536, 0.3212), (0.07654, 5.962e-10, 0.3348), (0.07093, 0.03536, 0.3212), (0.1061, 0.05, 0.2561), (0.08107, 0.03536, 0.2311), (0.07071, -2.186e-09, 0.2207), (0.08107, -0.03536, 0.2311), (0.1061, -0.05, 0.2561), (0.1311, -0.03536, 0.2811), (0.1414, 5.962e-10, 0.2914), (0.1311, 0.03536, 0.2811), (0.1386, 0.05, 0.2074), (0.1059, 0.03536, 0.1939), (0.09239, -2.186e-09, 0.1883), (0.1059, -0.03536, 0.1939), (0.1386, -0.05, 0.2074), (0.1712, -0.03536, 0.2209), (0.1848, 5.962e-10, 0.2265), (0.1712, 0.03536, 0.2209)], [], [(106, 105, 1, 2), (1, 0, 8, 9), (9, 8, 16, 17), (17, 16, 24, 25), (25, 24, 32, 33), (33, 32, 40, 41), (41, 40, 48, 49), (49, 57, 58, 50), (57, 56, 64, 65), (65, 64, 72, 73), (73, 72, 80, 81), (81, 80, 88, 89), (89, 88, 96, 97), (97, 96, 104, 105), (107, 106, 2, 3), (2, 1, 9, 10), (10, 9, 17, 18), (18, 17, 25, 26), (26, 25, 33, 34), (34, 33, 41, 42), (42, 41, 49, 50), (50, 58, 59, 51), (58, 57, 65, 66), (66, 65, 73, 74), (74, 73, 81, 82), (82, 81, 89, 90), (90, 89, 97, 98), (98, 97, 105, 106), (108, 107, 3, 4), (3, 2, 10, 11), (11, 10, 18, 19), (19, 18, 26, 27), (27, 26, 34, 35), (35, 34, 42, 43), (43, 42, 50, 51), (51, 59, 60, 52), (59, 58, 66, 67), (67, 66, 74, 75), (75, 74, 82, 83), (83, 82, 90, 91), (91, 90, 98, 99), (99, 98, 106, 107), (109, 108, 4, 5), (4, 3, 11, 12), (12, 11, 19, 20), (20, 19, 27, 28), (28, 27, 35, 36), (36, 35, 43, 44), (44, 43, 51, 52), (52, 60, 61, 53), (60, 59, 67, 68), (68, 67, 75, 76), (76, 75, 83, 84), (84, 83, 91, 92), (92, 91, 99, 100), (100, 99, 107, 108), (110, 109, 5, 6), (5, 4, 12, 13), (13, 12, 20, 21), (21, 20, 28, 29), (29, 28, 36, 37), (37, 36, 44, 45), (45, 44, 52, 53), (53, 61, 62, 54), (61, 60, 68, 69), (69, 68, 76, 77), (77, 76, 84, 85), (85, 84, 92, 93), (93, 92, 100, 101), (101, 100, 108, 109), (111, 110, 6, 7), (6, 5, 13, 14), (14, 13, 21, 22), (22, 21, 29, 30), (30, 29, 37, 38), (38, 37, 45, 46), (46, 45, 53, 54), (54, 62, 63, 55), (62, 61, 69, 70), (70, 69, 77, 78), (78, 77, 85, 86), (86, 85, 93, 94), (94, 93, 101, 102), (102, 101, 109, 110), (104, 111, 7, 0), (7, 6, 14, 15), (15, 14, 22, 23), (23, 22, 30, 31), (31, 30, 38, 39), (39, 38, 46, 47), (47, 46, 54, 55), (55, 63, 56, 48), (63, 62, 70, 71), (71, 70, 78, 79), (79, 78, 86, 87), (87, 86, 94, 95), (95, 94, 102, 103), (103, 102, 110, 111), (48, 56, 57, 49), (0, 7, 15, 8), (8, 15, 23, 16), (16, 23, 31, 24), (24, 31, 39, 32), (32, 39, 47, 40), (40, 47, 55, 48), (56, 63, 71, 64), (64, 71, 79, 72), (72, 79, 87, 80), (80, 87, 95, 88), (88, 95, 103, 96), (96, 103, 111, 104), (105, 104, 0, 1)])
me_circle_008.polygons.foreach_set('use_smooth', [True] * 112)
me_circle_008.use_remesh_preserve_volume = False
me_circle_008.use_remesh_preserve_attributes = False
me_circle_008.use_mirror_vertex_groups = False
me_circle_008.update()
me_circle_007 = bpy.data.meshes.new('Circle.007')
me_circle_007.from_pydata([(0.1386, 0.05, -0.2074), (0.1059, 0.03536, -0.1939), (0.09239, -2.186e-09, -0.1883), (0.1059, -0.03536, -0.1939), (0.1386, -0.05, -0.2074), (0.1712, -0.03536, -0.2209), (0.1848, 5.962e-10, -0.2265), (0.1712, 0.03536, -0.2209), (0.1061, 0.05, -0.2561), (0.08107, 0.03536, -0.2311), (0.07071, -2.186e-09, -0.2207), (0.08107, -0.03536, -0.2311), (0.1061, -0.05, -0.2561), (0.1311, -0.03536, -0.2811), (0.1414, 5.962e-10, -0.2914), (0.1311, 0.03536, -0.2811), (0.0574, 0.05, -0.2886), (0.04387, 0.03536, -0.2559), (0.03827, -2.186e-09, -0.2424), (0.04387, -0.03536, -0.2559), (0.0574, -0.05, -0.2886), (0.07093, -0.03536, -0.3212), (0.07654, 5.962e-10, -0.3348), (0.07093, 0.03536, -0.3212), (-6.557e-09, 0.05, -0.3), (-5.011e-09, 0.03536, -0.2646), (-4.371e-09, -2.186e-09, -0.25), (-5.011e-09, -0.03536, -0.2646), (-6.557e-09, -0.05, -0.3), (-8.102e-09, -0.03536, -0.3354), (-8.742e-09, 5.962e-10, -0.35), (-8.102e-09, 0.03536, -0.3354), (-0.0574, 0.05, -0.2886), (-0.04387, 0.03536, -0.2559), (-0.03827, -2.186e-09, -0.2424), (-0.04387, -0.03536, -0.2559), (-0.0574, -0.05, -0.2886), (-0.07093, -0.03536, -0.3212), (-0.07654, 5.962e-10, -0.3348), (-0.07093, 0.03536, -0.3212), (-0.1061, 0.05, -0.2561), (-0.08107, 0.03536, -0.2311), (-0.07071, -2.186e-09, -0.2207), (-0.08107, -0.03536, -0.2311), (-0.1061, -0.05, -0.2561), (-0.1311, -0.03536, -0.2811), (-0.1414, 5.962e-10, -0.2914), (-0.1311, 0.03536, -0.2811), (-0.1386, 0.05, -0.2074), (-0.1059, 0.03536, -0.1939), (-0.09239, -2.186e-09, -0.1883), (-0.1059, -0.03536, -0.1939), (-0.1386, -0.05, -0.2074), (-0.1712, -0.03536, -0.2209), (-0.1848, 5.962e-10, -0.2265), (-0.1712, 0.03536, -0.2209), (-0.1386, 0.05, 0.2074), (-0.1059, 0.03536, 0.1939), (-0.09239, -2.186e-09, 0.1883), (-0.1059, -0.03536, 0.1939), (-0.1386, -0.05, 0.2074), (-0.1712, -0.03536, 0.2209), (-0.1848, 5.962e-10, 0.2265), (-0.1712, 0.03536, 0.2209), (-0.1061, 0.05, 0.2561), (-0.08107, 0.03536, 0.2311), (-0.07071, -2.186e-09, 0.2207), (-0.08107, -0.03536, 0.2311), (-0.1061, -0.05, 0.2561), (-0.1311, -0.03536, 0.2811), (-0.1414, 5.962e-10, 0.2914), (-0.1311, 0.03536, 0.2811), (-0.0574, 0.05, 0.2886), (-0.04387, 0.03536, 0.2559), (-0.03827, -2.186e-09, 0.2424), (-0.04387, -0.03536, 0.2559), (-0.0574, -0.05, 0.2886), (-0.07093, -0.03536, 0.3212), (-0.07654, 5.962e-10, 0.3348), (-0.07093, 0.03536, 0.3212), (1.789e-09, 0.05, 0.3), (1.367e-09, 0.03536, 0.2646), (1.192e-09, -2.186e-09, 0.25), (1.367e-09, -0.03536, 0.2646), (1.789e-09, -0.05, 0.3), (2.21e-09, -0.03536, 0.3354), (2.385e-09, 5.962e-10, 0.35), (2.21e-09, 0.03536, 0.3354), (0.0574, 0.05, 0.2886), (0.04387, 0.03536, 0.2559), (0.03827, -2.186e-09, 0.2424), (0.04387, -0.03536, 0.2559), (0.0574, -0.05, 0.2886), (0.07093, -0.03536, 0.3212), (0.07654, 5.962e-10, 0.3348), (0.07093, 0.03536, 0.3212), (0.1061, 0.05, 0.2561), (0.08107, 0.03536, 0.2311), (0.07071, -2.186e-09, 0.2207), (0.08107, -0.03536, 0.2311), (0.1061, -0.05, 0.2561), (0.1311, -0.03536, 0.2811), (0.1414, 5.962e-10, 0.2914), (0.1311, 0.03536, 0.2811), (0.1386, 0.05, 0.2074), (0.1059, 0.03536, 0.1939), (0.09239, -2.186e-09, 0.1883), (0.1059, -0.03536, 0.1939), (0.1386, -0.05, 0.2074), (0.1712, -0.03536, 0.2209), (0.1848, 5.962e-10, 0.2265), (0.1712, 0.03536, 0.2209)], [], [(106, 105, 1, 2), (1, 0, 8, 9), (9, 8, 16, 17), (17, 16, 24, 25), (25, 24, 32, 33), (33, 32, 40, 41), (41, 40, 48, 49), (49, 57, 58, 50), (57, 56, 64, 65), (65, 64, 72, 73), (73, 72, 80, 81), (81, 80, 88, 89), (89, 88, 96, 97), (97, 96, 104, 105), (107, 106, 2, 3), (2, 1, 9, 10), (10, 9, 17, 18), (18, 17, 25, 26), (26, 25, 33, 34), (34, 33, 41, 42), (42, 41, 49, 50), (50, 58, 59, 51), (58, 57, 65, 66), (66, 65, 73, 74), (74, 73, 81, 82), (82, 81, 89, 90), (90, 89, 97, 98), (98, 97, 105, 106), (108, 107, 3, 4), (3, 2, 10, 11), (11, 10, 18, 19), (19, 18, 26, 27), (27, 26, 34, 35), (35, 34, 42, 43), (43, 42, 50, 51), (51, 59, 60, 52), (59, 58, 66, 67), (67, 66, 74, 75), (75, 74, 82, 83), (83, 82, 90, 91), (91, 90, 98, 99), (99, 98, 106, 107), (109, 108, 4, 5), (4, 3, 11, 12), (12, 11, 19, 20), (20, 19, 27, 28), (28, 27, 35, 36), (36, 35, 43, 44), (44, 43, 51, 52), (52, 60, 61, 53), (60, 59, 67, 68), (68, 67, 75, 76), (76, 75, 83, 84), (84, 83, 91, 92), (92, 91, 99, 100), (100, 99, 107, 108), (110, 109, 5, 6), (5, 4, 12, 13), (13, 12, 20, 21), (21, 20, 28, 29), (29, 28, 36, 37), (37, 36, 44, 45), (45, 44, 52, 53), (53, 61, 62, 54), (61, 60, 68, 69), (69, 68, 76, 77), (77, 76, 84, 85), (85, 84, 92, 93), (93, 92, 100, 101), (101, 100, 108, 109), (111, 110, 6, 7), (6, 5, 13, 14), (14, 13, 21, 22), (22, 21, 29, 30), (30, 29, 37, 38), (38, 37, 45, 46), (46, 45, 53, 54), (54, 62, 63, 55), (62, 61, 69, 70), (70, 69, 77, 78), (78, 77, 85, 86), (86, 85, 93, 94), (94, 93, 101, 102), (102, 101, 109, 110), (104, 111, 7, 0), (7, 6, 14, 15), (15, 14, 22, 23), (23, 22, 30, 31), (31, 30, 38, 39), (39, 38, 46, 47), (47, 46, 54, 55), (55, 63, 56, 48), (63, 62, 70, 71), (71, 70, 78, 79), (79, 78, 86, 87), (87, 86, 94, 95), (95, 94, 102, 103), (103, 102, 110, 111), (48, 56, 57, 49), (0, 7, 15, 8), (8, 15, 23, 16), (16, 23, 31, 24), (24, 31, 39, 32), (32, 39, 47, 40), (40, 47, 55, 48), (56, 63, 71, 64), (64, 71, 79, 72), (72, 79, 87, 80), (80, 87, 95, 88), (88, 95, 103, 96), (96, 103, 111, 104), (105, 104, 0, 1)])
me_circle_007.polygons.foreach_set('use_smooth', [True] * 112)
me_circle_007.use_remesh_preserve_volume = False
me_circle_007.use_remesh_preserve_attributes = False
me_circle_007.use_mirror_vertex_groups = False
me_circle_007.update()
me_circle_006 = bpy.data.meshes.new('Circle.006')
me_circle_006.from_pydata([(0.1386, 0.05, -0.2074), (0.1059, 0.03536, -0.1939), (0.09239, -2.186e-09, -0.1883), (0.1059, -0.03536, -0.1939), (0.1386, -0.05, -0.2074), (0.1712, -0.03536, -0.2209), (0.1848, 5.962e-10, -0.2265), (0.1712, 0.03536, -0.2209), (0.1061, 0.05, -0.2561), (0.08107, 0.03536, -0.2311), (0.07071, -2.186e-09, -0.2207), (0.08107, -0.03536, -0.2311), (0.1061, -0.05, -0.2561), (0.1311, -0.03536, -0.2811), (0.1414, 5.962e-10, -0.2914), (0.1311, 0.03536, -0.2811), (0.0574, 0.05, -0.2886), (0.04387, 0.03536, -0.2559), (0.03827, -2.186e-09, -0.2424), (0.04387, -0.03536, -0.2559), (0.0574, -0.05, -0.2886), (0.07093, -0.03536, -0.3212), (0.07654, 5.962e-10, -0.3348), (0.07093, 0.03536, -0.3212), (-6.557e-09, 0.05, -0.3), (-5.011e-09, 0.03536, -0.2646), (-4.371e-09, -2.186e-09, -0.25), (-5.011e-09, -0.03536, -0.2646), (-6.557e-09, -0.05, -0.3), (-8.102e-09, -0.03536, -0.3354), (-8.742e-09, 5.962e-10, -0.35), (-8.102e-09, 0.03536, -0.3354), (-0.0574, 0.05, -0.2886), (-0.04387, 0.03536, -0.2559), (-0.03827, -2.186e-09, -0.2424), (-0.04387, -0.03536, -0.2559), (-0.0574, -0.05, -0.2886), (-0.07093, -0.03536, -0.3212), (-0.07654, 5.962e-10, -0.3348), (-0.07093, 0.03536, -0.3212), (-0.1061, 0.05, -0.2561), (-0.08107, 0.03536, -0.2311), (-0.07071, -2.186e-09, -0.2207), (-0.08107, -0.03536, -0.2311), (-0.1061, -0.05, -0.2561), (-0.1311, -0.03536, -0.2811), (-0.1414, 5.962e-10, -0.2914), (-0.1311, 0.03536, -0.2811), (-0.1386, 0.05, -0.2074), (-0.1059, 0.03536, -0.1939), (-0.09239, -2.186e-09, -0.1883), (-0.1059, -0.03536, -0.1939), (-0.1386, -0.05, -0.2074), (-0.1712, -0.03536, -0.2209), (-0.1848, 5.962e-10, -0.2265), (-0.1712, 0.03536, -0.2209), (-0.1386, 0.05, 0.2074), (-0.1059, 0.03536, 0.1939), (-0.09239, -2.186e-09, 0.1883), (-0.1059, -0.03536, 0.1939), (-0.1386, -0.05, 0.2074), (-0.1712, -0.03536, 0.2209), (-0.1848, 5.962e-10, 0.2265), (-0.1712, 0.03536, 0.2209), (-0.1061, 0.05, 0.2561), (-0.08107, 0.03536, 0.2311), (-0.07071, -2.186e-09, 0.2207), (-0.08107, -0.03536, 0.2311), (-0.1061, -0.05, 0.2561), (-0.1311, -0.03536, 0.2811), (-0.1414, 5.962e-10, 0.2914), (-0.1311, 0.03536, 0.2811), (-0.0574, 0.05, 0.2886), (-0.04387, 0.03536, 0.2559), (-0.03827, -2.186e-09, 0.2424), (-0.04387, -0.03536, 0.2559), (-0.0574, -0.05, 0.2886), (-0.07093, -0.03536, 0.3212), (-0.07654, 5.962e-10, 0.3348), (-0.07093, 0.03536, 0.3212), (1.789e-09, 0.05, 0.3), (1.367e-09, 0.03536, 0.2646), (1.192e-09, -2.186e-09, 0.25), (1.367e-09, -0.03536, 0.2646), (1.789e-09, -0.05, 0.3), (2.21e-09, -0.03536, 0.3354), (2.385e-09, 5.962e-10, 0.35), (2.21e-09, 0.03536, 0.3354), (0.0574, 0.05, 0.2886), (0.04387, 0.03536, 0.2559), (0.03827, -2.186e-09, 0.2424), (0.04387, -0.03536, 0.2559), (0.0574, -0.05, 0.2886), (0.07093, -0.03536, 0.3212), (0.07654, 5.962e-10, 0.3348), (0.07093, 0.03536, 0.3212), (0.1061, 0.05, 0.2561), (0.08107, 0.03536, 0.2311), (0.07071, -2.186e-09, 0.2207), (0.08107, -0.03536, 0.2311), (0.1061, -0.05, 0.2561), (0.1311, -0.03536, 0.2811), (0.1414, 5.962e-10, 0.2914), (0.1311, 0.03536, 0.2811), (0.1386, 0.05, 0.2074), (0.1059, 0.03536, 0.1939), (0.09239, -2.186e-09, 0.1883), (0.1059, -0.03536, 0.1939), (0.1386, -0.05, 0.2074), (0.1712, -0.03536, 0.2209), (0.1848, 5.962e-10, 0.2265), (0.1712, 0.03536, 0.2209)], [], [(106, 105, 1, 2), (1, 0, 8, 9), (9, 8, 16, 17), (17, 16, 24, 25), (25, 24, 32, 33), (33, 32, 40, 41), (41, 40, 48, 49), (49, 57, 58, 50), (57, 56, 64, 65), (65, 64, 72, 73), (73, 72, 80, 81), (81, 80, 88, 89), (89, 88, 96, 97), (97, 96, 104, 105), (107, 106, 2, 3), (2, 1, 9, 10), (10, 9, 17, 18), (18, 17, 25, 26), (26, 25, 33, 34), (34, 33, 41, 42), (42, 41, 49, 50), (50, 58, 59, 51), (58, 57, 65, 66), (66, 65, 73, 74), (74, 73, 81, 82), (82, 81, 89, 90), (90, 89, 97, 98), (98, 97, 105, 106), (108, 107, 3, 4), (3, 2, 10, 11), (11, 10, 18, 19), (19, 18, 26, 27), (27, 26, 34, 35), (35, 34, 42, 43), (43, 42, 50, 51), (51, 59, 60, 52), (59, 58, 66, 67), (67, 66, 74, 75), (75, 74, 82, 83), (83, 82, 90, 91), (91, 90, 98, 99), (99, 98, 106, 107), (109, 108, 4, 5), (4, 3, 11, 12), (12, 11, 19, 20), (20, 19, 27, 28), (28, 27, 35, 36), (36, 35, 43, 44), (44, 43, 51, 52), (52, 60, 61, 53), (60, 59, 67, 68), (68, 67, 75, 76), (76, 75, 83, 84), (84, 83, 91, 92), (92, 91, 99, 100), (100, 99, 107, 108), (110, 109, 5, 6), (5, 4, 12, 13), (13, 12, 20, 21), (21, 20, 28, 29), (29, 28, 36, 37), (37, 36, 44, 45), (45, 44, 52, 53), (53, 61, 62, 54), (61, 60, 68, 69), (69, 68, 76, 77), (77, 76, 84, 85), (85, 84, 92, 93), (93, 92, 100, 101), (101, 100, 108, 109), (111, 110, 6, 7), (6, 5, 13, 14), (14, 13, 21, 22), (22, 21, 29, 30), (30, 29, 37, 38), (38, 37, 45, 46), (46, 45, 53, 54), (54, 62, 63, 55), (62, 61, 69, 70), (70, 69, 77, 78), (78, 77, 85, 86), (86, 85, 93, 94), (94, 93, 101, 102), (102, 101, 109, 110), (104, 111, 7, 0), (7, 6, 14, 15), (15, 14, 22, 23), (23, 22, 30, 31), (31, 30, 38, 39), (39, 38, 46, 47), (47, 46, 54, 55), (55, 63, 56, 48), (63, 62, 70, 71), (71, 70, 78, 79), (79, 78, 86, 87), (87, 86, 94, 95), (95, 94, 102, 103), (103, 102, 110, 111), (48, 56, 57, 49), (0, 7, 15, 8), (8, 15, 23, 16), (16, 23, 31, 24), (24, 31, 39, 32), (32, 39, 47, 40), (40, 47, 55, 48), (56, 63, 71, 64), (64, 71, 79, 72), (72, 79, 87, 80), (80, 87, 95, 88), (88, 95, 103, 96), (96, 103, 111, 104), (105, 104, 0, 1)])
me_circle_006.polygons.foreach_set('use_smooth', [True] * 112)
me_circle_006.use_remesh_preserve_volume = False
me_circle_006.use_remesh_preserve_attributes = False
me_circle_006.use_mirror_vertex_groups = False
me_circle_006.update()
me_circle_005 = bpy.data.meshes.new('Circle.005')
me_circle_005.from_pydata([(0.1386, 0.05, -0.2074), (0.1059, 0.03536, -0.1939), (0.09239, -2.186e-09, -0.1883), (0.1059, -0.03536, -0.1939), (0.1386, -0.05, -0.2074), (0.1712, -0.03536, -0.2209), (0.1848, 5.962e-10, -0.2265), (0.1712, 0.03536, -0.2209), (0.1061, 0.05, -0.2561), (0.08107, 0.03536, -0.2311), (0.07071, -2.186e-09, -0.2207), (0.08107, -0.03536, -0.2311), (0.1061, -0.05, -0.2561), (0.1311, -0.03536, -0.2811), (0.1414, 5.962e-10, -0.2914), (0.1311, 0.03536, -0.2811), (0.0574, 0.05, -0.2886), (0.04387, 0.03536, -0.2559), (0.03827, -2.186e-09, -0.2424), (0.04387, -0.03536, -0.2559), (0.0574, -0.05, -0.2886), (0.07093, -0.03536, -0.3212), (0.07654, 5.962e-10, -0.3348), (0.07093, 0.03536, -0.3212), (-6.557e-09, 0.05, -0.3), (-5.011e-09, 0.03536, -0.2646), (-4.371e-09, -2.186e-09, -0.25), (-5.011e-09, -0.03536, -0.2646), (-6.557e-09, -0.05, -0.3), (-8.102e-09, -0.03536, -0.3354), (-8.742e-09, 5.962e-10, -0.35), (-8.102e-09, 0.03536, -0.3354), (-0.0574, 0.05, -0.2886), (-0.04387, 0.03536, -0.2559), (-0.03827, -2.186e-09, -0.2424), (-0.04387, -0.03536, -0.2559), (-0.0574, -0.05, -0.2886), (-0.07093, -0.03536, -0.3212), (-0.07654, 5.962e-10, -0.3348), (-0.07093, 0.03536, -0.3212), (-0.1061, 0.05, -0.2561), (-0.08107, 0.03536, -0.2311), (-0.07071, -2.186e-09, -0.2207), (-0.08107, -0.03536, -0.2311), (-0.1061, -0.05, -0.2561), (-0.1311, -0.03536, -0.2811), (-0.1414, 5.962e-10, -0.2914), (-0.1311, 0.03536, -0.2811), (-0.1386, 0.05, -0.2074), (-0.1059, 0.03536, -0.1939), (-0.09239, -2.186e-09, -0.1883), (-0.1059, -0.03536, -0.1939), (-0.1386, -0.05, -0.2074), (-0.1712, -0.03536, -0.2209), (-0.1848, 5.962e-10, -0.2265), (-0.1712, 0.03536, -0.2209), (-0.1386, 0.05, 0.2074), (-0.1059, 0.03536, 0.1939), (-0.09239, -2.186e-09, 0.1883), (-0.1059, -0.03536, 0.1939), (-0.1386, -0.05, 0.2074), (-0.1712, -0.03536, 0.2209), (-0.1848, 5.962e-10, 0.2265), (-0.1712, 0.03536, 0.2209), (-0.1061, 0.05, 0.2561), (-0.08107, 0.03536, 0.2311), (-0.07071, -2.186e-09, 0.2207), (-0.08107, -0.03536, 0.2311), (-0.1061, -0.05, 0.2561), (-0.1311, -0.03536, 0.2811), (-0.1414, 5.962e-10, 0.2914), (-0.1311, 0.03536, 0.2811), (-0.0574, 0.05, 0.2886), (-0.04387, 0.03536, 0.2559), (-0.03827, -2.186e-09, 0.2424), (-0.04387, -0.03536, 0.2559), (-0.0574, -0.05, 0.2886), (-0.07093, -0.03536, 0.3212), (-0.07654, 5.962e-10, 0.3348), (-0.07093, 0.03536, 0.3212), (1.789e-09, 0.05, 0.3), (1.367e-09, 0.03536, 0.2646), (1.192e-09, -2.186e-09, 0.25), (1.367e-09, -0.03536, 0.2646), (1.789e-09, -0.05, 0.3), (2.21e-09, -0.03536, 0.3354), (2.385e-09, 5.962e-10, 0.35), (2.21e-09, 0.03536, 0.3354), (0.0574, 0.05, 0.2886), (0.04387, 0.03536, 0.2559), (0.03827, -2.186e-09, 0.2424), (0.04387, -0.03536, 0.2559), (0.0574, -0.05, 0.2886), (0.07093, -0.03536, 0.3212), (0.07654, 5.962e-10, 0.3348), (0.07093, 0.03536, 0.3212), (0.1061, 0.05, 0.2561), (0.08107, 0.03536, 0.2311), (0.07071, -2.186e-09, 0.2207), (0.08107, -0.03536, 0.2311), (0.1061, -0.05, 0.2561), (0.1311, -0.03536, 0.2811), (0.1414, 5.962e-10, 0.2914), (0.1311, 0.03536, 0.2811), (0.1386, 0.05, 0.2074), (0.1059, 0.03536, 0.1939), (0.09239, -2.186e-09, 0.1883), (0.1059, -0.03536, 0.1939), (0.1386, -0.05, 0.2074), (0.1712, -0.03536, 0.2209), (0.1848, 5.962e-10, 0.2265), (0.1712, 0.03536, 0.2209)], [], [(106, 105, 1, 2), (1, 0, 8, 9), (9, 8, 16, 17), (17, 16, 24, 25), (25, 24, 32, 33), (33, 32, 40, 41), (41, 40, 48, 49), (49, 57, 58, 50), (57, 56, 64, 65), (65, 64, 72, 73), (73, 72, 80, 81), (81, 80, 88, 89), (89, 88, 96, 97), (97, 96, 104, 105), (107, 106, 2, 3), (2, 1, 9, 10), (10, 9, 17, 18), (18, 17, 25, 26), (26, 25, 33, 34), (34, 33, 41, 42), (42, 41, 49, 50), (50, 58, 59, 51), (58, 57, 65, 66), (66, 65, 73, 74), (74, 73, 81, 82), (82, 81, 89, 90), (90, 89, 97, 98), (98, 97, 105, 106), (108, 107, 3, 4), (3, 2, 10, 11), (11, 10, 18, 19), (19, 18, 26, 27), (27, 26, 34, 35), (35, 34, 42, 43), (43, 42, 50, 51), (51, 59, 60, 52), (59, 58, 66, 67), (67, 66, 74, 75), (75, 74, 82, 83), (83, 82, 90, 91), (91, 90, 98, 99), (99, 98, 106, 107), (109, 108, 4, 5), (4, 3, 11, 12), (12, 11, 19, 20), (20, 19, 27, 28), (28, 27, 35, 36), (36, 35, 43, 44), (44, 43, 51, 52), (52, 60, 61, 53), (60, 59, 67, 68), (68, 67, 75, 76), (76, 75, 83, 84), (84, 83, 91, 92), (92, 91, 99, 100), (100, 99, 107, 108), (110, 109, 5, 6), (5, 4, 12, 13), (13, 12, 20, 21), (21, 20, 28, 29), (29, 28, 36, 37), (37, 36, 44, 45), (45, 44, 52, 53), (53, 61, 62, 54), (61, 60, 68, 69), (69, 68, 76, 77), (77, 76, 84, 85), (85, 84, 92, 93), (93, 92, 100, 101), (101, 100, 108, 109), (111, 110, 6, 7), (6, 5, 13, 14), (14, 13, 21, 22), (22, 21, 29, 30), (30, 29, 37, 38), (38, 37, 45, 46), (46, 45, 53, 54), (54, 62, 63, 55), (62, 61, 69, 70), (70, 69, 77, 78), (78, 77, 85, 86), (86, 85, 93, 94), (94, 93, 101, 102), (102, 101, 109, 110), (104, 111, 7, 0), (7, 6, 14, 15), (15, 14, 22, 23), (23, 22, 30, 31), (31, 30, 38, 39), (39, 38, 46, 47), (47, 46, 54, 55), (55, 63, 56, 48), (63, 62, 70, 71), (71, 70, 78, 79), (79, 78, 86, 87), (87, 86, 94, 95), (95, 94, 102, 103), (103, 102, 110, 111), (48, 56, 57, 49), (0, 7, 15, 8), (8, 15, 23, 16), (16, 23, 31, 24), (24, 31, 39, 32), (32, 39, 47, 40), (40, 47, 55, 48), (56, 63, 71, 64), (64, 71, 79, 72), (72, 79, 87, 80), (80, 87, 95, 88), (88, 95, 103, 96), (96, 103, 111, 104), (105, 104, 0, 1)])
me_circle_005.polygons.foreach_set('use_smooth', [True] * 112)
me_circle_005.use_remesh_preserve_volume = False
me_circle_005.use_remesh_preserve_attributes = False
me_circle_005.use_mirror_vertex_groups = False
me_circle_005.update()
me_circle_004 = bpy.data.meshes.new('Circle.004')
me_circle_004.from_pydata([(0.1386, 0.05, -0.2074), (0.1059, 0.03536, -0.1939), (0.09239, -2.186e-09, -0.1883), (0.1059, -0.03536, -0.1939), (0.1386, -0.05, -0.2074), (0.1712, -0.03536, -0.2209), (0.1848, 5.962e-10, -0.2265), (0.1712, 0.03536, -0.2209), (0.1061, 0.05, -0.2561), (0.08107, 0.03536, -0.2311), (0.07071, -2.186e-09, -0.2207), (0.08107, -0.03536, -0.2311), (0.1061, -0.05, -0.2561), (0.1311, -0.03536, -0.2811), (0.1414, 5.962e-10, -0.2914), (0.1311, 0.03536, -0.2811), (0.0574, 0.05, -0.2886), (0.04387, 0.03536, -0.2559), (0.03827, -2.186e-09, -0.2424), (0.04387, -0.03536, -0.2559), (0.0574, -0.05, -0.2886), (0.07093, -0.03536, -0.3212), (0.07654, 5.962e-10, -0.3348), (0.07093, 0.03536, -0.3212), (-6.557e-09, 0.05, -0.3), (-5.011e-09, 0.03536, -0.2646), (-4.371e-09, -2.186e-09, -0.25), (-5.011e-09, -0.03536, -0.2646), (-6.557e-09, -0.05, -0.3), (-8.102e-09, -0.03536, -0.3354), (-8.742e-09, 5.962e-10, -0.35), (-8.102e-09, 0.03536, -0.3354), (-0.0574, 0.05, -0.2886), (-0.04387, 0.03536, -0.2559), (-0.03827, -2.186e-09, -0.2424), (-0.04387, -0.03536, -0.2559), (-0.0574, -0.05, -0.2886), (-0.07093, -0.03536, -0.3212), (-0.07654, 5.962e-10, -0.3348), (-0.07093, 0.03536, -0.3212), (-0.1061, 0.05, -0.2561), (-0.08107, 0.03536, -0.2311), (-0.07071, -2.186e-09, -0.2207), (-0.08107, -0.03536, -0.2311), (-0.1061, -0.05, -0.2561), (-0.1311, -0.03536, -0.2811), (-0.1414, 5.962e-10, -0.2914), (-0.1311, 0.03536, -0.2811), (-0.1386, 0.05, -0.2074), (-0.1059, 0.03536, -0.1939), (-0.09239, -2.186e-09, -0.1883), (-0.1059, -0.03536, -0.1939), (-0.1386, -0.05, -0.2074), (-0.1712, -0.03536, -0.2209), (-0.1848, 5.962e-10, -0.2265), (-0.1712, 0.03536, -0.2209), (-0.1386, 0.05, 0.2074), (-0.1059, 0.03536, 0.1939), (-0.09239, -2.186e-09, 0.1883), (-0.1059, -0.03536, 0.1939), (-0.1386, -0.05, 0.2074), (-0.1712, -0.03536, 0.2209), (-0.1848, 5.962e-10, 0.2265), (-0.1712, 0.03536, 0.2209), (-0.1061, 0.05, 0.2561), (-0.08107, 0.03536, 0.2311), (-0.07071, -2.186e-09, 0.2207), (-0.08107, -0.03536, 0.2311), (-0.1061, -0.05, 0.2561), (-0.1311, -0.03536, 0.2811), (-0.1414, 5.962e-10, 0.2914), (-0.1311, 0.03536, 0.2811), (-0.0574, 0.05, 0.2886), (-0.04387, 0.03536, 0.2559), (-0.03827, -2.186e-09, 0.2424), (-0.04387, -0.03536, 0.2559), (-0.0574, -0.05, 0.2886), (-0.07093, -0.03536, 0.3212), (-0.07654, 5.962e-10, 0.3348), (-0.07093, 0.03536, 0.3212), (1.789e-09, 0.05, 0.3), (1.367e-09, 0.03536, 0.2646), (1.192e-09, -2.186e-09, 0.25), (1.367e-09, -0.03536, 0.2646), (1.789e-09, -0.05, 0.3), (2.21e-09, -0.03536, 0.3354), (2.385e-09, 5.962e-10, 0.35), (2.21e-09, 0.03536, 0.3354), (0.0574, 0.05, 0.2886), (0.04387, 0.03536, 0.2559), (0.03827, -2.186e-09, 0.2424), (0.04387, -0.03536, 0.2559), (0.0574, -0.05, 0.2886), (0.07093, -0.03536, 0.3212), (0.07654, 5.962e-10, 0.3348), (0.07093, 0.03536, 0.3212), (0.1061, 0.05, 0.2561), (0.08107, 0.03536, 0.2311), (0.07071, -2.186e-09, 0.2207), (0.08107, -0.03536, 0.2311), (0.1061, -0.05, 0.2561), (0.1311, -0.03536, 0.2811), (0.1414, 5.962e-10, 0.2914), (0.1311, 0.03536, 0.2811), (0.1386, 0.05, 0.2074), (0.1059, 0.03536, 0.1939), (0.09239, -2.186e-09, 0.1883), (0.1059, -0.03536, 0.1939), (0.1386, -0.05, 0.2074), (0.1712, -0.03536, 0.2209), (0.1848, 5.962e-10, 0.2265), (0.1712, 0.03536, 0.2209)], [], [(106, 105, 1, 2), (1, 0, 8, 9), (9, 8, 16, 17), (17, 16, 24, 25), (25, 24, 32, 33), (33, 32, 40, 41), (41, 40, 48, 49), (49, 57, 58, 50), (57, 56, 64, 65), (65, 64, 72, 73), (73, 72, 80, 81), (81, 80, 88, 89), (89, 88, 96, 97), (97, 96, 104, 105), (107, 106, 2, 3), (2, 1, 9, 10), (10, 9, 17, 18), (18, 17, 25, 26), (26, 25, 33, 34), (34, 33, 41, 42), (42, 41, 49, 50), (50, 58, 59, 51), (58, 57, 65, 66), (66, 65, 73, 74), (74, 73, 81, 82), (82, 81, 89, 90), (90, 89, 97, 98), (98, 97, 105, 106), (108, 107, 3, 4), (3, 2, 10, 11), (11, 10, 18, 19), (19, 18, 26, 27), (27, 26, 34, 35), (35, 34, 42, 43), (43, 42, 50, 51), (51, 59, 60, 52), (59, 58, 66, 67), (67, 66, 74, 75), (75, 74, 82, 83), (83, 82, 90, 91), (91, 90, 98, 99), (99, 98, 106, 107), (109, 108, 4, 5), (4, 3, 11, 12), (12, 11, 19, 20), (20, 19, 27, 28), (28, 27, 35, 36), (36, 35, 43, 44), (44, 43, 51, 52), (52, 60, 61, 53), (60, 59, 67, 68), (68, 67, 75, 76), (76, 75, 83, 84), (84, 83, 91, 92), (92, 91, 99, 100), (100, 99, 107, 108), (110, 109, 5, 6), (5, 4, 12, 13), (13, 12, 20, 21), (21, 20, 28, 29), (29, 28, 36, 37), (37, 36, 44, 45), (45, 44, 52, 53), (53, 61, 62, 54), (61, 60, 68, 69), (69, 68, 76, 77), (77, 76, 84, 85), (85, 84, 92, 93), (93, 92, 100, 101), (101, 100, 108, 109), (111, 110, 6, 7), (6, 5, 13, 14), (14, 13, 21, 22), (22, 21, 29, 30), (30, 29, 37, 38), (38, 37, 45, 46), (46, 45, 53, 54), (54, 62, 63, 55), (62, 61, 69, 70), (70, 69, 77, 78), (78, 77, 85, 86), (86, 85, 93, 94), (94, 93, 101, 102), (102, 101, 109, 110), (104, 111, 7, 0), (7, 6, 14, 15), (15, 14, 22, 23), (23, 22, 30, 31), (31, 30, 38, 39), (39, 38, 46, 47), (47, 46, 54, 55), (55, 63, 56, 48), (63, 62, 70, 71), (71, 70, 78, 79), (79, 78, 86, 87), (87, 86, 94, 95), (95, 94, 102, 103), (103, 102, 110, 111), (48, 56, 57, 49), (0, 7, 15, 8), (8, 15, 23, 16), (16, 23, 31, 24), (24, 31, 39, 32), (32, 39, 47, 40), (40, 47, 55, 48), (56, 63, 71, 64), (64, 71, 79, 72), (72, 79, 87, 80), (80, 87, 95, 88), (88, 95, 103, 96), (96, 103, 111, 104), (105, 104, 0, 1)])
me_circle_004.polygons.foreach_set('use_smooth', [True] * 112)
me_circle_004.use_remesh_preserve_volume = False
me_circle_004.use_remesh_preserve_attributes = False
me_circle_004.use_mirror_vertex_groups = False
me_circle_004.update()
me_circle_003 = bpy.data.meshes.new('Circle.003')
me_circle_003.from_pydata([(0.1386, 0.05, -0.2074), (0.1059, 0.03536, -0.1939), (0.09239, -2.186e-09, -0.1883), (0.1059, -0.03536, -0.1939), (0.1386, -0.05, -0.2074), (0.1712, -0.03536, -0.2209), (0.1848, 5.962e-10, -0.2265), (0.1712, 0.03536, -0.2209), (0.1061, 0.05, -0.2561), (0.08107, 0.03536, -0.2311), (0.07071, -2.186e-09, -0.2207), (0.08107, -0.03536, -0.2311), (0.1061, -0.05, -0.2561), (0.1311, -0.03536, -0.2811), (0.1414, 5.962e-10, -0.2914), (0.1311, 0.03536, -0.2811), (0.0574, 0.05, -0.2886), (0.04387, 0.03536, -0.2559), (0.03827, -2.186e-09, -0.2424), (0.04387, -0.03536, -0.2559), (0.0574, -0.05, -0.2886), (0.07093, -0.03536, -0.3212), (0.07654, 5.962e-10, -0.3348), (0.07093, 0.03536, -0.3212), (-6.557e-09, 0.05, -0.3), (-5.011e-09, 0.03536, -0.2646), (-4.371e-09, -2.186e-09, -0.25), (-5.011e-09, -0.03536, -0.2646), (-6.557e-09, -0.05, -0.3), (-8.102e-09, -0.03536, -0.3354), (-8.742e-09, 5.962e-10, -0.35), (-8.102e-09, 0.03536, -0.3354), (-0.0574, 0.05, -0.2886), (-0.04387, 0.03536, -0.2559), (-0.03827, -2.186e-09, -0.2424), (-0.04387, -0.03536, -0.2559), (-0.0574, -0.05, -0.2886), (-0.07093, -0.03536, -0.3212), (-0.07654, 5.962e-10, -0.3348), (-0.07093, 0.03536, -0.3212), (-0.1061, 0.05, -0.2561), (-0.08107, 0.03536, -0.2311), (-0.07071, -2.186e-09, -0.2207), (-0.08107, -0.03536, -0.2311), (-0.1061, -0.05, -0.2561), (-0.1311, -0.03536, -0.2811), (-0.1414, 5.962e-10, -0.2914), (-0.1311, 0.03536, -0.2811), (-0.1386, 0.05, -0.2074), (-0.1059, 0.03536, -0.1939), (-0.09239, -2.186e-09, -0.1883), (-0.1059, -0.03536, -0.1939), (-0.1386, -0.05, -0.2074), (-0.1712, -0.03536, -0.2209), (-0.1848, 5.962e-10, -0.2265), (-0.1712, 0.03536, -0.2209), (-0.1386, 0.05, 0.2074), (-0.1059, 0.03536, 0.1939), (-0.09239, -2.186e-09, 0.1883), (-0.1059, -0.03536, 0.1939), (-0.1386, -0.05, 0.2074), (-0.1712, -0.03536, 0.2209), (-0.1848, 5.962e-10, 0.2265), (-0.1712, 0.03536, 0.2209), (-0.1061, 0.05, 0.2561), (-0.08107, 0.03536, 0.2311), (-0.07071, -2.186e-09, 0.2207), (-0.08107, -0.03536, 0.2311), (-0.1061, -0.05, 0.2561), (-0.1311, -0.03536, 0.2811), (-0.1414, 5.962e-10, 0.2914), (-0.1311, 0.03536, 0.2811), (-0.0574, 0.05, 0.2886), (-0.04387, 0.03536, 0.2559), (-0.03827, -2.186e-09, 0.2424), (-0.04387, -0.03536, 0.2559), (-0.0574, -0.05, 0.2886), (-0.07093, -0.03536, 0.3212), (-0.07654, 5.962e-10, 0.3348), (-0.07093, 0.03536, 0.3212), (1.789e-09, 0.05, 0.3), (1.367e-09, 0.03536, 0.2646), (1.192e-09, -2.186e-09, 0.25), (1.367e-09, -0.03536, 0.2646), (1.789e-09, -0.05, 0.3), (2.21e-09, -0.03536, 0.3354), (2.385e-09, 5.962e-10, 0.35), (2.21e-09, 0.03536, 0.3354), (0.0574, 0.05, 0.2886), (0.04387, 0.03536, 0.2559), (0.03827, -2.186e-09, 0.2424), (0.04387, -0.03536, 0.2559), (0.0574, -0.05, 0.2886), (0.07093, -0.03536, 0.3212), (0.07654, 5.962e-10, 0.3348), (0.07093, 0.03536, 0.3212), (0.1061, 0.05, 0.2561), (0.08107, 0.03536, 0.2311), (0.07071, -2.186e-09, 0.2207), (0.08107, -0.03536, 0.2311), (0.1061, -0.05, 0.2561), (0.1311, -0.03536, 0.2811), (0.1414, 5.962e-10, 0.2914), (0.1311, 0.03536, 0.2811), (0.1386, 0.05, 0.2074), (0.1059, 0.03536, 0.1939), (0.09239, -2.186e-09, 0.1883), (0.1059, -0.03536, 0.1939), (0.1386, -0.05, 0.2074), (0.1712, -0.03536, 0.2209), (0.1848, 5.962e-10, 0.2265), (0.1712, 0.03536, 0.2209)], [], [(106, 105, 1, 2), (1, 0, 8, 9), (9, 8, 16, 17), (17, 16, 24, 25), (25, 24, 32, 33), (33, 32, 40, 41), (41, 40, 48, 49), (49, 57, 58, 50), (57, 56, 64, 65), (65, 64, 72, 73), (73, 72, 80, 81), (81, 80, 88, 89), (89, 88, 96, 97), (97, 96, 104, 105), (107, 106, 2, 3), (2, 1, 9, 10), (10, 9, 17, 18), (18, 17, 25, 26), (26, 25, 33, 34), (34, 33, 41, 42), (42, 41, 49, 50), (50, 58, 59, 51), (58, 57, 65, 66), (66, 65, 73, 74), (74, 73, 81, 82), (82, 81, 89, 90), (90, 89, 97, 98), (98, 97, 105, 106), (108, 107, 3, 4), (3, 2, 10, 11), (11, 10, 18, 19), (19, 18, 26, 27), (27, 26, 34, 35), (35, 34, 42, 43), (43, 42, 50, 51), (51, 59, 60, 52), (59, 58, 66, 67), (67, 66, 74, 75), (75, 74, 82, 83), (83, 82, 90, 91), (91, 90, 98, 99), (99, 98, 106, 107), (109, 108, 4, 5), (4, 3, 11, 12), (12, 11, 19, 20), (20, 19, 27, 28), (28, 27, 35, 36), (36, 35, 43, 44), (44, 43, 51, 52), (52, 60, 61, 53), (60, 59, 67, 68), (68, 67, 75, 76), (76, 75, 83, 84), (84, 83, 91, 92), (92, 91, 99, 100), (100, 99, 107, 108), (110, 109, 5, 6), (5, 4, 12, 13), (13, 12, 20, 21), (21, 20, 28, 29), (29, 28, 36, 37), (37, 36, 44, 45), (45, 44, 52, 53), (53, 61, 62, 54), (61, 60, 68, 69), (69, 68, 76, 77), (77, 76, 84, 85), (85, 84, 92, 93), (93, 92, 100, 101), (101, 100, 108, 109), (111, 110, 6, 7), (6, 5, 13, 14), (14, 13, 21, 22), (22, 21, 29, 30), (30, 29, 37, 38), (38, 37, 45, 46), (46, 45, 53, 54), (54, 62, 63, 55), (62, 61, 69, 70), (70, 69, 77, 78), (78, 77, 85, 86), (86, 85, 93, 94), (94, 93, 101, 102), (102, 101, 109, 110), (104, 111, 7, 0), (7, 6, 14, 15), (15, 14, 22, 23), (23, 22, 30, 31), (31, 30, 38, 39), (39, 38, 46, 47), (47, 46, 54, 55), (55, 63, 56, 48), (63, 62, 70, 71), (71, 70, 78, 79), (79, 78, 86, 87), (87, 86, 94, 95), (95, 94, 102, 103), (103, 102, 110, 111), (48, 56, 57, 49), (0, 7, 15, 8), (8, 15, 23, 16), (16, 23, 31, 24), (24, 31, 39, 32), (32, 39, 47, 40), (40, 47, 55, 48), (56, 63, 71, 64), (64, 71, 79, 72), (72, 79, 87, 80), (80, 87, 95, 88), (88, 95, 103, 96), (96, 103, 111, 104), (105, 104, 0, 1)])
me_circle_003.polygons.foreach_set('use_smooth', [True] * 112)
me_circle_003.use_remesh_preserve_volume = False
me_circle_003.use_remesh_preserve_attributes = False
me_circle_003.use_mirror_vertex_groups = False
me_circle_003.update()
me_circle_002 = bpy.data.meshes.new('Circle.002')
me_circle_002.from_pydata([(0.1386, 0.05, -0.2074), (0.1059, 0.03536, -0.1939), (0.09239, -2.186e-09, -0.1883), (0.1059, -0.03536, -0.1939), (0.1386, -0.05, -0.2074), (0.1712, -0.03536, -0.2209), (0.1848, 5.962e-10, -0.2265), (0.1712, 0.03536, -0.2209), (0.1061, 0.05, -0.2561), (0.08107, 0.03536, -0.2311), (0.07071, -2.186e-09, -0.2207), (0.08107, -0.03536, -0.2311), (0.1061, -0.05, -0.2561), (0.1311, -0.03536, -0.2811), (0.1414, 5.962e-10, -0.2914), (0.1311, 0.03536, -0.2811), (0.0574, 0.05, -0.2886), (0.04387, 0.03536, -0.2559), (0.03827, -2.186e-09, -0.2424), (0.04387, -0.03536, -0.2559), (0.0574, -0.05, -0.2886), (0.07093, -0.03536, -0.3212), (0.07654, 5.962e-10, -0.3348), (0.07093, 0.03536, -0.3212), (-6.557e-09, 0.05, -0.3), (-5.011e-09, 0.03536, -0.2646), (-4.371e-09, -2.186e-09, -0.25), (-5.011e-09, -0.03536, -0.2646), (-6.557e-09, -0.05, -0.3), (-8.102e-09, -0.03536, -0.3354), (-8.742e-09, 5.962e-10, -0.35), (-8.102e-09, 0.03536, -0.3354), (-0.0574, 0.05, -0.2886), (-0.04387, 0.03536, -0.2559), (-0.03827, -2.186e-09, -0.2424), (-0.04387, -0.03536, -0.2559), (-0.0574, -0.05, -0.2886), (-0.07093, -0.03536, -0.3212), (-0.07654, 5.962e-10, -0.3348), (-0.07093, 0.03536, -0.3212), (-0.1061, 0.05, -0.2561), (-0.08107, 0.03536, -0.2311), (-0.07071, -2.186e-09, -0.2207), (-0.08107, -0.03536, -0.2311), (-0.1061, -0.05, -0.2561), (-0.1311, -0.03536, -0.2811), (-0.1414, 5.962e-10, -0.2914), (-0.1311, 0.03536, -0.2811), (-0.1386, 0.05, -0.2074), (-0.1059, 0.03536, -0.1939), (-0.09239, -2.186e-09, -0.1883), (-0.1059, -0.03536, -0.1939), (-0.1386, -0.05, -0.2074), (-0.1712, -0.03536, -0.2209), (-0.1848, 5.962e-10, -0.2265), (-0.1712, 0.03536, -0.2209), (-0.1386, 0.05, 0.2074), (-0.1059, 0.03536, 0.1939), (-0.09239, -2.186e-09, 0.1883), (-0.1059, -0.03536, 0.1939), (-0.1386, -0.05, 0.2074), (-0.1712, -0.03536, 0.2209), (-0.1848, 5.962e-10, 0.2265), (-0.1712, 0.03536, 0.2209), (-0.1061, 0.05, 0.2561), (-0.08107, 0.03536, 0.2311), (-0.07071, -2.186e-09, 0.2207), (-0.08107, -0.03536, 0.2311), (-0.1061, -0.05, 0.2561), (-0.1311, -0.03536, 0.2811), (-0.1414, 5.962e-10, 0.2914), (-0.1311, 0.03536, 0.2811), (-0.0574, 0.05, 0.2886), (-0.04387, 0.03536, 0.2559), (-0.03827, -2.186e-09, 0.2424), (-0.04387, -0.03536, 0.2559), (-0.0574, -0.05, 0.2886), (-0.07093, -0.03536, 0.3212), (-0.07654, 5.962e-10, 0.3348), (-0.07093, 0.03536, 0.3212), (1.789e-09, 0.05, 0.3), (1.367e-09, 0.03536, 0.2646), (1.192e-09, -2.186e-09, 0.25), (1.367e-09, -0.03536, 0.2646), (1.789e-09, -0.05, 0.3), (2.21e-09, -0.03536, 0.3354), (2.385e-09, 5.962e-10, 0.35), (2.21e-09, 0.03536, 0.3354), (0.0574, 0.05, 0.2886), (0.04387, 0.03536, 0.2559), (0.03827, -2.186e-09, 0.2424), (0.04387, -0.03536, 0.2559), (0.0574, -0.05, 0.2886), (0.07093, -0.03536, 0.3212), (0.07654, 5.962e-10, 0.3348), (0.07093, 0.03536, 0.3212), (0.1061, 0.05, 0.2561), (0.08107, 0.03536, 0.2311), (0.07071, -2.186e-09, 0.2207), (0.08107, -0.03536, 0.2311), (0.1061, -0.05, 0.2561), (0.1311, -0.03536, 0.2811), (0.1414, 5.962e-10, 0.2914), (0.1311, 0.03536, 0.2811), (0.1386, 0.05, 0.2074), (0.1059, 0.03536, 0.1939), (0.09239, -2.186e-09, 0.1883), (0.1059, -0.03536, 0.1939), (0.1386, -0.05, 0.2074), (0.1712, -0.03536, 0.2209), (0.1848, 5.962e-10, 0.2265), (0.1712, 0.03536, 0.2209)], [], [(106, 105, 1, 2), (1, 0, 8, 9), (9, 8, 16, 17), (17, 16, 24, 25), (25, 24, 32, 33), (33, 32, 40, 41), (41, 40, 48, 49), (49, 57, 58, 50), (57, 56, 64, 65), (65, 64, 72, 73), (73, 72, 80, 81), (81, 80, 88, 89), (89, 88, 96, 97), (97, 96, 104, 105), (107, 106, 2, 3), (2, 1, 9, 10), (10, 9, 17, 18), (18, 17, 25, 26), (26, 25, 33, 34), (34, 33, 41, 42), (42, 41, 49, 50), (50, 58, 59, 51), (58, 57, 65, 66), (66, 65, 73, 74), (74, 73, 81, 82), (82, 81, 89, 90), (90, 89, 97, 98), (98, 97, 105, 106), (108, 107, 3, 4), (3, 2, 10, 11), (11, 10, 18, 19), (19, 18, 26, 27), (27, 26, 34, 35), (35, 34, 42, 43), (43, 42, 50, 51), (51, 59, 60, 52), (59, 58, 66, 67), (67, 66, 74, 75), (75, 74, 82, 83), (83, 82, 90, 91), (91, 90, 98, 99), (99, 98, 106, 107), (109, 108, 4, 5), (4, 3, 11, 12), (12, 11, 19, 20), (20, 19, 27, 28), (28, 27, 35, 36), (36, 35, 43, 44), (44, 43, 51, 52), (52, 60, 61, 53), (60, 59, 67, 68), (68, 67, 75, 76), (76, 75, 83, 84), (84, 83, 91, 92), (92, 91, 99, 100), (100, 99, 107, 108), (110, 109, 5, 6), (5, 4, 12, 13), (13, 12, 20, 21), (21, 20, 28, 29), (29, 28, 36, 37), (37, 36, 44, 45), (45, 44, 52, 53), (53, 61, 62, 54), (61, 60, 68, 69), (69, 68, 76, 77), (77, 76, 84, 85), (85, 84, 92, 93), (93, 92, 100, 101), (101, 100, 108, 109), (111, 110, 6, 7), (6, 5, 13, 14), (14, 13, 21, 22), (22, 21, 29, 30), (30, 29, 37, 38), (38, 37, 45, 46), (46, 45, 53, 54), (54, 62, 63, 55), (62, 61, 69, 70), (70, 69, 77, 78), (78, 77, 85, 86), (86, 85, 93, 94), (94, 93, 101, 102), (102, 101, 109, 110), (104, 111, 7, 0), (7, 6, 14, 15), (15, 14, 22, 23), (23, 22, 30, 31), (31, 30, 38, 39), (39, 38, 46, 47), (47, 46, 54, 55), (55, 63, 56, 48), (63, 62, 70, 71), (71, 70, 78, 79), (79, 78, 86, 87), (87, 86, 94, 95), (95, 94, 102, 103), (103, 102, 110, 111), (48, 56, 57, 49), (0, 7, 15, 8), (8, 15, 23, 16), (16, 23, 31, 24), (24, 31, 39, 32), (32, 39, 47, 40), (40, 47, 55, 48), (56, 63, 71, 64), (64, 71, 79, 72), (72, 79, 87, 80), (80, 87, 95, 88), (88, 95, 103, 96), (96, 103, 111, 104), (105, 104, 0, 1)])
me_circle_002.polygons.foreach_set('use_smooth', [True] * 112)
me_circle_002.use_remesh_preserve_volume = False
me_circle_002.use_remesh_preserve_attributes = False
me_circle_002.use_mirror_vertex_groups = False
me_circle_002.update()
me_circle_001 = bpy.data.meshes.new('Circle.001')
me_circle_001.from_pydata([(0.1386, 0.05, -0.2074), (0.1059, 0.03536, -0.1939), (0.09239, -2.186e-09, -0.1883), (0.1059, -0.03536, -0.1939), (0.1386, -0.05, -0.2074), (0.1712, -0.03536, -0.2209), (0.1848, 5.962e-10, -0.2265), (0.1712, 0.03536, -0.2209), (0.1061, 0.05, -0.2561), (0.08107, 0.03536, -0.2311), (0.07071, -2.186e-09, -0.2207), (0.08107, -0.03536, -0.2311), (0.1061, -0.05, -0.2561), (0.1311, -0.03536, -0.2811), (0.1414, 5.962e-10, -0.2914), (0.1311, 0.03536, -0.2811), (0.0574, 0.05, -0.2886), (0.04387, 0.03536, -0.2559), (0.03827, -2.186e-09, -0.2424), (0.04387, -0.03536, -0.2559), (0.0574, -0.05, -0.2886), (0.07093, -0.03536, -0.3212), (0.07654, 5.962e-10, -0.3348), (0.07093, 0.03536, -0.3212), (-6.557e-09, 0.05, -0.3), (-5.011e-09, 0.03536, -0.2646), (-4.371e-09, -2.186e-09, -0.25), (-5.011e-09, -0.03536, -0.2646), (-6.557e-09, -0.05, -0.3), (-8.102e-09, -0.03536, -0.3354), (-8.742e-09, 5.962e-10, -0.35), (-8.102e-09, 0.03536, -0.3354), (-0.0574, 0.05, -0.2886), (-0.04387, 0.03536, -0.2559), (-0.03827, -2.186e-09, -0.2424), (-0.04387, -0.03536, -0.2559), (-0.0574, -0.05, -0.2886), (-0.07093, -0.03536, -0.3212), (-0.07654, 5.962e-10, -0.3348), (-0.07093, 0.03536, -0.3212), (-0.1061, 0.05, -0.2561), (-0.08107, 0.03536, -0.2311), (-0.07071, -2.186e-09, -0.2207), (-0.08107, -0.03536, -0.2311), (-0.1061, -0.05, -0.2561), (-0.1311, -0.03536, -0.2811), (-0.1414, 5.962e-10, -0.2914), (-0.1311, 0.03536, -0.2811), (-0.1386, 0.05, -0.2074), (-0.1059, 0.03536, -0.1939), (-0.09239, -2.186e-09, -0.1883), (-0.1059, -0.03536, -0.1939), (-0.1386, -0.05, -0.2074), (-0.1712, -0.03536, -0.2209), (-0.1848, 5.962e-10, -0.2265), (-0.1712, 0.03536, -0.2209), (-0.1386, 0.05, 0.2074), (-0.1059, 0.03536, 0.1939), (-0.09239, -2.186e-09, 0.1883), (-0.1059, -0.03536, 0.1939), (-0.1386, -0.05, 0.2074), (-0.1712, -0.03536, 0.2209), (-0.1848, 5.962e-10, 0.2265), (-0.1712, 0.03536, 0.2209), (-0.1061, 0.05, 0.2561), (-0.08107, 0.03536, 0.2311), (-0.07071, -2.186e-09, 0.2207), (-0.08107, -0.03536, 0.2311), (-0.1061, -0.05, 0.2561), (-0.1311, -0.03536, 0.2811), (-0.1414, 5.962e-10, 0.2914), (-0.1311, 0.03536, 0.2811), (-0.0574, 0.05, 0.2886), (-0.04387, 0.03536, 0.2559), (-0.03827, -2.186e-09, 0.2424), (-0.04387, -0.03536, 0.2559), (-0.0574, -0.05, 0.2886), (-0.07093, -0.03536, 0.3212), (-0.07654, 5.962e-10, 0.3348), (-0.07093, 0.03536, 0.3212), (1.789e-09, 0.05, 0.3), (1.367e-09, 0.03536, 0.2646), (1.192e-09, -2.186e-09, 0.25), (1.367e-09, -0.03536, 0.2646), (1.789e-09, -0.05, 0.3), (2.21e-09, -0.03536, 0.3354), (2.385e-09, 5.962e-10, 0.35), (2.21e-09, 0.03536, 0.3354), (0.0574, 0.05, 0.2886), (0.04387, 0.03536, 0.2559), (0.03827, -2.186e-09, 0.2424), (0.04387, -0.03536, 0.2559), (0.0574, -0.05, 0.2886), (0.07093, -0.03536, 0.3212), (0.07654, 5.962e-10, 0.3348), (0.07093, 0.03536, 0.3212), (0.1061, 0.05, 0.2561), (0.08107, 0.03536, 0.2311), (0.07071, -2.186e-09, 0.2207), (0.08107, -0.03536, 0.2311), (0.1061, -0.05, 0.2561), (0.1311, -0.03536, 0.2811), (0.1414, 5.962e-10, 0.2914), (0.1311, 0.03536, 0.2811), (0.1386, 0.05, 0.2074), (0.1059, 0.03536, 0.1939), (0.09239, -2.186e-09, 0.1883), (0.1059, -0.03536, 0.1939), (0.1386, -0.05, 0.2074), (0.1712, -0.03536, 0.2209), (0.1848, 5.962e-10, 0.2265), (0.1712, 0.03536, 0.2209)], [], [(106, 105, 1, 2), (1, 0, 8, 9), (9, 8, 16, 17), (17, 16, 24, 25), (25, 24, 32, 33), (33, 32, 40, 41), (41, 40, 48, 49), (49, 57, 58, 50), (57, 56, 64, 65), (65, 64, 72, 73), (73, 72, 80, 81), (81, 80, 88, 89), (89, 88, 96, 97), (97, 96, 104, 105), (107, 106, 2, 3), (2, 1, 9, 10), (10, 9, 17, 18), (18, 17, 25, 26), (26, 25, 33, 34), (34, 33, 41, 42), (42, 41, 49, 50), (50, 58, 59, 51), (58, 57, 65, 66), (66, 65, 73, 74), (74, 73, 81, 82), (82, 81, 89, 90), (90, 89, 97, 98), (98, 97, 105, 106), (108, 107, 3, 4), (3, 2, 10, 11), (11, 10, 18, 19), (19, 18, 26, 27), (27, 26, 34, 35), (35, 34, 42, 43), (43, 42, 50, 51), (51, 59, 60, 52), (59, 58, 66, 67), (67, 66, 74, 75), (75, 74, 82, 83), (83, 82, 90, 91), (91, 90, 98, 99), (99, 98, 106, 107), (109, 108, 4, 5), (4, 3, 11, 12), (12, 11, 19, 20), (20, 19, 27, 28), (28, 27, 35, 36), (36, 35, 43, 44), (44, 43, 51, 52), (52, 60, 61, 53), (60, 59, 67, 68), (68, 67, 75, 76), (76, 75, 83, 84), (84, 83, 91, 92), (92, 91, 99, 100), (100, 99, 107, 108), (110, 109, 5, 6), (5, 4, 12, 13), (13, 12, 20, 21), (21, 20, 28, 29), (29, 28, 36, 37), (37, 36, 44, 45), (45, 44, 52, 53), (53, 61, 62, 54), (61, 60, 68, 69), (69, 68, 76, 77), (77, 76, 84, 85), (85, 84, 92, 93), (93, 92, 100, 101), (101, 100, 108, 109), (111, 110, 6, 7), (6, 5, 13, 14), (14, 13, 21, 22), (22, 21, 29, 30), (30, 29, 37, 38), (38, 37, 45, 46), (46, 45, 53, 54), (54, 62, 63, 55), (62, 61, 69, 70), (70, 69, 77, 78), (78, 77, 85, 86), (86, 85, 93, 94), (94, 93, 101, 102), (102, 101, 109, 110), (104, 111, 7, 0), (7, 6, 14, 15), (15, 14, 22, 23), (23, 22, 30, 31), (31, 30, 38, 39), (39, 38, 46, 47), (47, 46, 54, 55), (55, 63, 56, 48), (63, 62, 70, 71), (71, 70, 78, 79), (79, 78, 86, 87), (87, 86, 94, 95), (95, 94, 102, 103), (103, 102, 110, 111), (48, 56, 57, 49), (0, 7, 15, 8), (8, 15, 23, 16), (16, 23, 31, 24), (24, 31, 39, 32), (32, 39, 47, 40), (40, 47, 55, 48), (56, 63, 71, 64), (64, 71, 79, 72), (72, 79, 87, 80), (80, 87, 95, 88), (88, 95, 103, 96), (96, 103, 111, 104), (105, 104, 0, 1)])
me_circle_001.polygons.foreach_set('use_smooth', [True] * 112)
me_circle_001.use_remesh_preserve_volume = False
me_circle_001.use_remesh_preserve_attributes = False
me_circle_001.use_mirror_vertex_groups = False
me_circle_001.update()

# ---- objects
ob_link_016 = bpy.data.objects.new('Link.016', me_circle_017)
ob_link_015 = bpy.data.objects.new('Link.015', me_circle_016)
ob_link_014 = bpy.data.objects.new('Link.014', me_circle_015)
ob_link_013 = bpy.data.objects.new('Link.013', me_circle_014)
ob_link_012 = bpy.data.objects.new('Link.012', me_circle_013)
ob_link_011 = bpy.data.objects.new('Link.011', me_circle_012)
ob_link_010 = bpy.data.objects.new('Link.010', me_circle_011)
ob_link_009 = bpy.data.objects.new('Link.009', me_circle_010)
ob_link_008 = bpy.data.objects.new('Link.008', me_circle_009)
ob_link_007 = bpy.data.objects.new('Link.007', me_circle_008)
ob_link_006 = bpy.data.objects.new('Link.006', me_circle_007)
ob_link_005 = bpy.data.objects.new('Link.005', me_circle_006)
ob_link_004 = bpy.data.objects.new('Link.004', me_circle_005)
ob_link_003 = bpy.data.objects.new('Link.003', me_circle_004)
ob_link_002 = bpy.data.objects.new('Link.002', me_circle_003)
ob_link_001 = bpy.data.objects.new('Link.001', me_circle_002)
ob_link = bpy.data.objects.new('Link', me_circle_001)

# ---- transforms, parenting, visibility, modifiers, constraints
ob_link_016.location = (0.0, 0.0, 5.85)
ob_link_016.rotation_euler = (0.0, -0.0, 1.571)
ob_link_016.lineart.crease_threshold = 0.0
ob_link_015.location = (0.0, 0.0, 5.4)
ob_link_015.lineart.crease_threshold = 0.0
ob_link_014.location = (0.0, 0.0, 4.95)
ob_link_014.rotation_euler = (0.0, -0.0, 1.571)
ob_link_014.lineart.crease_threshold = 0.0
ob_link_013.location = (0.0, 0.0, 4.05)
ob_link_013.rotation_euler = (0.0, -0.0, 1.571)
ob_link_013.lineart.crease_threshold = 0.0
ob_link_012.location = (0.0, 0.0, 4.5)
ob_link_012.lineart.crease_threshold = 0.0
ob_link_011.location = (0.0, 0.0, 3.6)
ob_link_011.lineart.crease_threshold = 0.0
ob_link_010.location = (0.0, 0.0, 3.15)
ob_link_010.rotation_euler = (0.0, -0.0, 1.571)
ob_link_010.lineart.crease_threshold = 0.0
ob_link_009.location = (0.0, 0.0, 2.25)
ob_link_009.rotation_euler = (0.0, -0.0, 1.571)
ob_link_009.lineart.crease_threshold = 0.0
ob_link_008.location = (0.0, 0.0, 2.7)
ob_link_008.lineart.crease_threshold = 0.0
ob_link_007.location = (0.0, 0.0, 1.8)
ob_link_007.lineart.crease_threshold = 0.0
ob_link_006.location = (0.0, 0.0, 1.35)
ob_link_006.rotation_euler = (0.0, -0.0, 1.571)
ob_link_006.lineart.crease_threshold = 0.0
ob_link_005.location = (0.0, 0.0, 0.0)
ob_link_005.lineart.crease_threshold = 0.0
ob_link_004.location = (0.0, 0.0, 0.45)
ob_link_004.rotation_euler = (0.0, -0.0, 1.571)
ob_link_004.lineart.crease_threshold = 0.0
ob_link_003.location = (0.0, 0.0, 0.9)
ob_link_003.lineart.crease_threshold = 0.0
ob_link_002.location = (0.0, 0.0, 0.9)
ob_link_002.lineart.crease_threshold = 0.0
ob_link_001.location = (0.0, 0.0, 0.45)
ob_link_001.rotation_euler = (0.0, -0.0, 1.571)
ob_link_001.lineart.crease_threshold = 0.0
ob_link.location = (0.0, 0.0, 0.0)
ob_link.lineart.crease_threshold = 0.0

# ---- collection membership
col_collection_1.objects.link(ob_link_016)
col_collection_1.objects.link(ob_link_015)
col_collection_1.objects.link(ob_link_014)
col_collection_1.objects.link(ob_link_013)
col_collection_1.objects.link(ob_link_012)
col_collection_1.objects.link(ob_link_011)
col_collection_1.objects.link(ob_link_010)
col_collection_1.objects.link(ob_link_009)
col_collection_1.objects.link(ob_link_008)
col_collection_1.objects.link(ob_link_007)
col_collection_1.objects.link(ob_link_006)
col_collection_1.objects.link(ob_link_005)
col_collection_1.objects.link(ob_link_004)
col_collection_1.objects.link(ob_link_003)
col_collection_1.objects.link(ob_link_002)
col_collection_1.objects.link(ob_link_001)
col_collection_1.objects.link(ob_link)

# ---- scene / render settings (as saved in the file)
scene.frame_start = 1; scene.frame_end = 250; scene.frame_set(0)
scene.render.engine = 'BLENDER_EEVEE_NEXT'
scene.render.resolution_percentage = 50
scene.render.dither_intensity = 0.0
scene.cycles.use_denoising = False
scene.cycles.samples = 128
scene.cycles.sampling_pattern = 'TABULATED_SOBOL'
scene.cycles.use_adaptive_sampling = False
scene.cycles.use_light_tree = False
scene.cycles.blur_glossy = 0.0
scene.cycles.sample_clamp_indirect = 0.0
scene.view_settings.view_transform = 'Standard'
bpy.context.view_layer.update()

# ---- added for rendering (the .blend has no active camera and no usable light): camera, sun
cam_auto = bpy.data.cameras.new('AutoCamera')
cam_auto.lens = 50.0
cam_auto.sensor_width = 36.0
cam_auto.clip_end = 1000.0
ob_auto_camera = bpy.data.objects.new('AutoCamera', cam_auto)
scene.collection.objects.link(ob_auto_camera)
ob_auto_camera.location = (6.07948, -7.29538, 7.78859)
ob_auto_camera.rotation_euler = (1.09748, -7.21219e-08, 0.694738)
scene.camera = ob_auto_camera
light_auto_sun = bpy.data.lights.new('AutoSun', 'SUN')
light_auto_sun.energy = 3.0
light_auto_sun.angle = 0.0523599
ob_auto_sun = bpy.data.objects.new('AutoSun', light_auto_sun)
scene.collection.objects.link(ob_auto_sun)
ob_auto_sun.rotation_euler = (0.872665, 0.174533, 0.523599)
bpy.context.view_layer.update()
